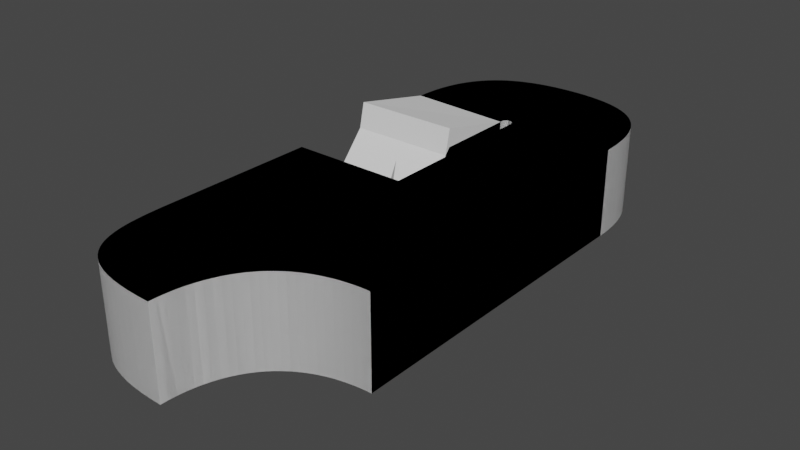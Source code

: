 # Source: dEWI.blend  (saved by Blender 3.3.6; exported with 4.5.12 LTS)
import bpy
from mathutils import Matrix  # noqa: F401  (used for matrix-valued properties, if any)

bpy.ops.wm.read_factory_settings(use_empty=True)
scene = bpy.context.scene
scene.name = 'Scene'

# ---- collections
col_collection = bpy.data.collections.new('Collection'); scene.collection.children.link(col_collection)

# ---- world
world_world = bpy.data.worlds.new('World'); scene.world = world_world
world_world.use_nodes = True; world_world.node_tree.nodes.clear()
_N = world_world.node_tree.nodes; _L = world_world.node_tree.links
n0 = _N.new('ShaderNodeOutputWorld'); n0.name = 'World Output'; n0.location = (300, 300)
n1 = _N.new('ShaderNodeBackground'); n1.name = 'Background'; n1.location = (10, 300)
n1.inputs[0].default_value = (0.05088, 0.05088, 0.05088, 1.0)
_L.new(n1.outputs[0], n0.inputs[0])
n0.is_active_output = True
world_world.color = (0.05088, 0.05088, 0.05088)
world_world.use_sun_shadow = False
world_world.sun_shadow_jitter_overblur = 0.0

# ---- meshes
me_dewi_parts = bpy.data.meshes.new('dEWI parts')
me_dewi_parts.from_pydata([(-3.31, -2.409, -9.724), (-3.31, -2.409, 0.2762), (-3.15, -3.414, 0.2762), (-1.969, -5.04, 0.2762), (-1.336, -5.362, 0.2762), (-1.969, -5.04, -9.724), (-1.062, -5.502, 0.2762), (-1.062, -5.502, -9.724), (-2.688, -4.321, -9.724), (-2.21, -4.799, 0.2762), (-3.15, -1.404, -9.724), (-3.15, -1.404, 0.2762), (3.036, -3.414, 0.2762), (3.036, -3.414, -9.724), (2.655, -4.162, 0.2762), (1.855, -5.04, 0.2762), (1.855, -5.04, -9.724), (1.223, -5.362, 0.2762), (-0.05657, 1.841, -9.724), (-1.37, 1.633, -9.724), (-2.555, 1.029, -9.724), (-1.969, 0.2218, 0.2762), (-2.21, -0.01919, 0.2762), (-1.969, 0.2218, -9.724), (-1.062, 0.6838, -9.724), (0.9484, 0.6838, 0.2762), (-0.05657, 0.8428, -9.724), (0.9484, 0.6838, -9.724), (7.382, 3.838, 3.087), (7.382, 8.441, 3.087), (7.604, 8.441, 2.865), (7.103, 8.441, 3.229), (5.79, 3.838, 2.276), (5.84, 3.838, 1.966), (5.982, 3.838, 2.865), (6.204, 3.838, 3.087), (5.84, 3.838, 2.586), (6.483, 3.838, 3.229), (6.793, 3.838, 3.279), (7.103, 3.838, 3.229), (7.604, 3.838, 2.865), (7.746, 3.838, 2.586), (7.795, 3.838, 2.276), (3.985, -1.096, -9.724), (4.193, -2.409, -9.724), (3.381, 0.08881, -9.724), (-1.37, -6.451, -9.724), (-0.05657, -6.659, -9.724), (-0.05657, -5.662, 0.2762), (-0.05657, -5.662, -9.724), (6.483, 8.441, 1.323), (6.204, 3.838, 1.465), (6.483, 3.838, 1.323), (6.793, 3.838, 1.274), (-2.688, -4.321, 0.2762), (-3.15, -3.414, -9.724), (7.604, 3.838, 1.687), (7.604, 8.441, 1.687), (7.382, 3.838, 1.465), (7.746, 3.838, 1.966), (5.982, 3.838, 1.687), (5.982, 8.441, 1.687), (5.84, 8.441, 1.966), (3.036, -1.404, 0.2762), (2.598, -0.5432, 0.2762), (3.036, -1.404, -9.724), (6.793, 8.441, 1.274), (3.195, -2.409, -9.724), (3.195, -2.409, 0.2762), (7.103, 3.838, 1.323), (7.103, 8.441, 1.323), (7.382, 8.441, 1.465), (2.574, -4.321, -9.724), (2.574, -4.321, 0.2762), (7.746, 8.441, 1.966), (0.9484, -5.502, -9.724), (0.9484, -5.502, 0.2762), (6.204, 8.441, 1.465), (-10.21, 8.441, 4.276), (-10.21, 8.441, 0.2762), (-10.21, -12.16, 0.2762), (-10.21, -12.16, 4.276), (-4.88, -0.2813, 0.2762), (-4.88, -7.251, 0.2762), (2.864, 2.435, 0.2762), (-4.307, 8.441, 0.2762), (-3.858, 2.435, 0.2762), (-8.018, 8.441, 1.687), (-8.16, 8.441, 1.966), (-7.207, 8.441, 1.274), (-7.517, 8.441, 1.323), (-7.796, 8.441, 1.465), (1.517, 0.2508, 4.276), (5.79, 8.441, 4.276), (0.6524, 0.6918, 4.276), (-0.3066, 0.8428, 4.276), (-6.205, 8.441, 2.276), (-6.254, 8.441, 1.966), (-7.207, 8.441, 3.279), (2.203, -0.4352, 4.276), (-6.897, 8.441, 3.229), (-7.517, 8.441, 3.229), (-7.796, 8.441, 3.087), (-8.018, 8.441, 2.865), (-8.16, 8.441, 2.586), (-6.396, 8.441, 1.687), (-6.254, 8.441, 2.586), (-6.396, 8.441, 2.865), (-6.618, 8.441, 3.087), (1.517, -4.769, 4.276), (9.793, -12.16, 4.276), (2.203, -4.083, 4.276), (2.644, -3.218, 4.276), (9.793, -3.162, 4.276), (2.653, -3.162, 4.276), (-6.618, 8.441, 1.465), (-6.897, 8.441, 1.323), (-8.21, 8.441, 2.276), (-2.131, -4.769, 4.276), (-1.266, -5.21, 4.276), (0.6524, -5.21, 4.276), (-0.3066, -5.362, 4.276), (9.793, -12.16, 0.2762), (9.793, -1.157, 2.274), (9.793, -3.162, 2.274), (9.793, 8.441, 0.2762), (9.793, -1.157, 4.276), (9.793, 8.441, 4.276), (2.572, -1.157, 4.276), (-3.258, -1.3, 4.276), (-2.817, -0.4352, 4.276), (-2.131, 0.2508, 4.276), (-1.266, 0.6918, 4.276), (4.807, -0.2813, 0.2762), (-2.817, -4.083, 4.276), (-3.258, -3.218, 4.276), (4.807, -6.484, 0.2762), (-3.41, -2.259, 4.276), (-0.8256, -4.063, 0.2762), (-0.8256, -4.063, 1.274), (-0.2066, -4.162, 1.274), (-0.2066, -4.162, 0.2762), (-1.384, -3.779, 0.2762), (-1.384, -3.779, 1.274), (6.483, 8.441, 3.229), (6.204, 8.441, 3.087), (-1.827, -3.336, 0.2762), (-1.827, -3.336, 1.274), (5.84, 8.441, 2.586), (5.982, 8.441, 2.865), (-2.111, -2.778, 0.2762), (-2.111, -2.778, 1.274), (-2.21, -2.159, 1.274), (-2.21, -2.159, 0.2762), (6.793, 8.441, 3.279), (5.79, 8.441, 2.276), (-3.41, -2.259, 1.274), (7.795, 8.441, 2.276), (7.746, 8.441, 2.586), (-2.111, -1.54, 0.2762), (-2.111, -1.54, 1.274), (-1.827, -0.9822, 0.2762), (-1.827, -0.9822, 1.274), (-2.817, -0.4352, 1.274), (1.697, -1.54, 1.274), (1.413, -0.9822, 1.274), (1.413, -0.9822, 0.2762), (1.697, -1.54, 0.2762), (2.644, -1.3, 1.274), (2.203, -0.4352, 1.274), (2.572, -1.157, 2.274), (1.795, -2.159, 1.274), (1.795, -2.159, 0.2762), (2.795, -2.259, 2.274), (2.644, -1.3, 2.274), (2.795, -2.259, 1.274), (2.644, -3.218, 1.274), (2.653, -3.162, 2.274), (2.203, -4.083, 1.274), (1.697, -2.778, 1.274), (1.413, -3.336, 1.274), (0.9704, -3.779, 1.274), (1.517, -4.769, 1.274), (-0.3066, -5.362, 1.274), (-1.266, -5.21, 1.274), (-2.131, -4.769, 1.274), (0.6524, -5.21, 1.274), (-2.817, -4.083, 1.274), (-3.258, -3.218, 1.274), (-3.258, -1.3, 1.274), (-1.384, -0.5392, 0.2762), (0.4124, -0.2552, 0.2762), (0.9704, -0.5392, 0.2762), (-1.062, 0.6838, 0.2762), (-0.05657, 0.8428, 0.2762), (-0.2066, -0.1572, 0.2762), (-0.8256, -0.2552, 0.2762), (1.795, 0.2524, 0.2762), (2.574, -0.4972, 0.2762), (1.855, 0.2218, 0.2762), (-2.688, -0.4972, 0.2762), (-8.21, 3.838, 2.276), (-8.16, 3.838, 1.966), (-8.018, 3.838, 1.687), (-6.396, 3.838, 1.687), (-6.254, 3.838, 1.966), (-8.018, 3.838, 2.865), (-7.796, 3.838, 3.087), (-8.16, 3.838, 2.586), (-2.711, -0.5432, 0.2762), (0.9704, -3.779, 0.2762), (0.4124, -4.063, 0.2762), (1.413, -3.336, 0.2762), (1.697, -2.778, 0.2762), (2.441, 1.029, -9.724), (1.256, 1.633, -9.724), (-3.495, 0.08881, -9.724), (-4.099, -1.096, -9.724), (-2.688, -0.4972, -9.724), (1.855, 0.2218, -9.724), (2.574, -0.4972, -9.724), (1.256, -6.451, -9.724), (2.441, -5.847, -9.724), (3.381, -4.907, -9.724), (3.985, -3.722, -9.724), (-4.307, -2.409, -9.724), (-4.099, -3.722, -9.724), (-3.495, -4.907, -9.724), (-2.555, -5.847, -9.724), (0.4124, -4.063, 1.274), (-1.384, -0.5392, 1.274), (-2.131, 0.2508, 1.274), (-0.8256, -0.2552, 1.274), (-1.266, 0.6918, 1.274), (-0.2066, -0.1572, 1.274), (-0.3066, 0.8428, 1.274), (0.4124, -0.2552, 1.274), (0.9704, -0.5392, 1.274), (-7.796, 3.838, 1.465), (-7.517, 3.838, 1.323), (1.517, 0.2508, 1.274), (-7.207, 3.838, 1.274), (-6.897, 3.838, 1.323), (0.6524, 0.6918, 1.274), (-6.618, 3.838, 1.465), (-6.205, 3.838, 2.276), (-6.618, 3.838, 3.087), (-6.396, 3.838, 2.865), (-6.897, 3.838, 3.229), (-7.207, 3.838, 3.279), (-7.517, 3.838, 3.229), (-6.254, 3.838, 2.586), (-1.993, 2.245, 0.2762), (-1.529, 2.185, 0.03496), (-1.903, 2.236, 0.2715), (-1.816, 2.226, 0.2578), (-1.736, 2.217, 0.2355), (-1.666, 2.208, 0.2055), (-1.609, 2.2, 0.169), (-1.565, 2.194, 0.1273), (-1.538, 2.188, 0.08202), (-2.484, 1.698, 0.03494), (-2.756, 1.851, 0.2762), (-2.49, 1.703, 0.082), (-2.506, 1.714, 0.1273), (-2.532, 1.729, 0.169), (-2.566, 1.748, 0.2055), (-2.607, 1.771, 0.2355), (-2.654, 1.797, 0.2578), (-2.704, 1.824, 0.2715), (4.702, -0.5585, 0.2762), (4.556, -0.916, 0.03498), (4.676, -0.6275, 0.2715), (4.651, -0.6939, 0.2578), (4.626, -0.7554, 0.2355), (4.604, -0.8094, 0.2055), (4.586, -0.854, 0.169), (4.571, -0.8874, 0.1273), (4.561, -0.9083, 0.08204), (4.175, 0.4725, 0.2762), (3.869, 0.4305, 0.03498), (4.118, 0.4658, 0.2715), (4.062, 0.459, 0.2578), (4.01, 0.4524, 0.2355), (3.964, 0.4463, 0.2055), (3.926, 0.4408, 0.169), (3.896, 0.4363, 0.1273), (3.877, 0.4328, 0.08204), (-1.529, -7.0, 0.03496), (-1.992, -7.047, 0.2762), (-1.538, -7.004, 0.08202), (-1.565, -7.008, 0.1273), (-1.608, -7.013, 0.169), (-1.666, -7.02, 0.2055), (-1.736, -7.026, 0.2355), (-1.816, -7.033, 0.2578), (-1.902, -7.04, 0.2715), (-2.811, -6.624, 0.2762), (-2.484, -6.514, 0.03494), (-2.748, -6.604, 0.2715), (-2.688, -6.585, 0.2578), (-2.632, -6.567, 0.2355), (-2.582, -6.551, 0.2055), (-2.541, -6.537, 0.169), (-2.511, -6.526, 0.1273), (-2.491, -6.518, 0.082), (-4.866, -2.408, 0.03493), (-5.025, -2.175, 0.2762), (-4.871, -2.403, 0.082), (-4.882, -2.39, 0.1272), (-4.898, -2.369, 0.169), (-4.918, -2.34, 0.2055), (-4.942, -2.304, 0.2355), (-4.968, -2.264, 0.2578), (-4.996, -2.22, 0.2715), (0.06172, 2.576, 0.2762), (-0.03701, 2.421, 0.03496), (0.04254, 2.548, 0.2715), (0.02409, 2.521, 0.2578), (0.007057, 2.495, 0.2355), (-0.00789, 2.472, 0.2055), (-0.02018, 2.453, 0.169), (-0.02934, 2.437, 0.1273), (-0.03502, 2.427, 0.08202), (4.962, -2.186, 0.2762), (4.792, -2.408, 0.03498), (4.932, -2.229, 0.2715), (4.902, -2.271, 0.2578), (4.873, -2.309, 0.2355), (4.848, -2.343, 0.2055), (4.826, -2.37, 0.169), (4.809, -2.391, 0.1273), (4.798, -2.404, 0.08204), (3.662, 0.6373, 0.03498), (3.4, 1.247, 0.2762), (3.659, 0.6514, 0.08204), (3.645, 0.6879, 0.1273), (3.621, 0.7453, 0.169), (3.589, 0.8215, 0.2055), (3.549, 0.9135, 0.2355), (3.503, 1.018, 0.2578), (3.453, 1.13, 0.2715), (3.012, 1.288, 0.03498), (2.97, 1.676, 0.2762), (3.013, 1.297, 0.08203), (3.012, 1.321, 0.1273), (3.009, 1.357, 0.169), (3.004, 1.406, 0.2055), (2.997, 1.464, 0.2355), (2.989, 1.531, 0.2578), (2.98, 1.602, 0.2715), (2.801, 1.499, 0.03498), (2.828, 1.815, 0.2762), (2.803, 1.507, 0.08203), (2.806, 1.526, 0.1273), (2.809, 1.556, 0.169), (2.813, 1.596, 0.2055), (2.817, 1.644, 0.2355), (2.82, 1.697, 0.2578), (2.824, 1.755, 0.2715), (2.067, 1.873, 0.03496), (2.333, 2.066, 0.2762), (2.074, 1.879, 0.08202), (2.09, 1.891, 0.1273), (2.115, 1.91, 0.169), (2.148, 1.935, 0.2055), (2.188, 1.963, 0.2355), (2.234, 1.996, 0.2578), (2.283, 2.03, 0.2715), (1.455, 2.185, 0.03496), (1.924, 2.277, 0.2762), (1.465, 2.189, 0.08202), (1.492, 2.196, 0.1273), (1.536, 2.206, 0.169), (1.594, 2.217, 0.2055), (1.665, 2.231, 0.2355), (1.746, 2.246, 0.2578), (1.834, 2.261, 0.2715), (-2.875, 1.499, 0.03494), (-3.07, 1.687, 0.2762), (-2.88, 1.504, 0.082), (-2.893, 1.516, 0.1273), (-2.911, 1.535, 0.169), (-2.936, 1.559, 0.2055), (-2.965, 1.587, 0.2355), (-2.998, 1.619, 0.2578), (-3.033, 1.652, 0.2715), (-3.082, 1.292, 0.03494), (-3.239, 1.513, 0.2762), (-3.087, 1.297, 0.082), (-3.098, 1.311, 0.1273), (-3.114, 1.332, 0.169), (-3.134, 1.359, 0.2055), (-3.157, 1.393, 0.2355), (-3.183, 1.43, 0.2578), (-3.211, 1.471, 0.2715), (-3.66, 0.7135, 0.03494), (-3.705, 1.045, 0.2762), (-3.663, 0.7216, 0.082), (-3.667, 0.7417, 0.1273), (-3.672, 0.7731, 0.169), (-3.677, 0.8146, 0.2055), (-3.684, 0.8645, 0.2355), (-3.691, 0.921, 0.2578), (-3.698, 0.9818, 0.2715), (-3.765, 0.9835, 0.2762), (-3.738, 0.6362, 0.03494), (-3.761, 0.9181, 0.2715), (-3.756, 0.8547, 0.2578), (-3.752, 0.7958, 0.2355), (-3.748, 0.7435, 0.2055), (-3.745, 0.7, 0.169), (-3.742, 0.6668, 0.1273), (-3.739, 0.6453, 0.082), (-4.185, 0.5633, 0.2762), (-3.943, 0.4305, 0.03494), (-4.14, 0.5388, 0.2715), (-4.096, 0.515, 0.2578), (-4.055, 0.4927, 0.2355), (-4.019, 0.4729, 0.2055), (-3.988, 0.4561, 0.169), (-3.965, 0.4432, 0.1273), (-3.95, 0.4345, 0.082), (-4.616, -0.2813, 0.2762), (-4.309, -0.2875, 0.03493), (-4.558, -0.2814, 0.2715), (-4.502, -0.2818, 0.2578), (-4.45, -0.2824, 0.2355), (-4.404, -0.2831, 0.2055), (-4.366, -0.2841, 0.169), (-4.336, -0.2852, 0.1272), (-4.317, -0.2863, 0.082), (-0.03701, -7.237, 0.03496), (0.3864, -7.429, 0.2762), (-0.02878, -7.243, 0.08202), (-0.004625, -7.256, 0.1273), (0.03454, -7.275, 0.169), (0.08721, -7.299, 0.2055), (0.1514, -7.328, 0.2355), (0.2245, -7.36, 0.2578), (0.3039, -7.394, 0.2715), (1.455, -7.0, 0.03496), (1.346, -7.277, 0.2762), (1.454, -7.008, 0.08202), (1.448, -7.026, 0.1273), (1.438, -7.052, 0.169), (1.425, -7.087, 0.2055), (1.409, -7.128, 0.2355), (1.389, -7.175, 0.2578), (1.368, -7.225, 0.2715), (3.153, -6.353, 0.2762), (2.801, -6.314, 0.03497), (3.086, -6.347, 0.2715), (3.021, -6.342, 0.2578), (2.961, -6.336, 0.2355), (2.908, -6.33, 0.2055), (2.864, -6.325, 0.169), (2.831, -6.321, 0.1273), (2.81, -6.317, 0.08202), (3.007, -6.108, 0.03497), (3.325, -6.178, 0.2762), (3.016, -6.111, 0.08202), (3.036, -6.116, 0.1273), (3.066, -6.123, 0.169), (3.106, -6.131, 0.2055), (3.154, -6.142, 0.2355), (3.208, -6.153, 0.2578), (3.265, -6.165, 0.2715), (3.805, -5.697, 0.2762), (3.595, -5.521, 0.03498), (3.765, -5.665, 0.2715), (3.726, -5.634, 0.2578), (3.69, -5.605, 0.2355), (3.658, -5.579, 0.2055), (3.632, -5.556, 0.169), (3.612, -5.539, 0.1273), (3.6, -5.527, 0.08203), (3.662, -5.453, 0.03498), (3.864, -5.64, 0.2762), (3.668, -5.459, 0.08203), (3.68, -5.471, 0.1273), (3.699, -5.49, 0.169), (3.724, -5.513, 0.2055), (3.755, -5.541, 0.2355), (3.789, -5.573, 0.2578), (3.826, -5.606, 0.2715), (3.353, -5.763, 0.03497), (3.608, -5.894, 0.2762), (3.359, -5.767, 0.08202), (3.375, -5.776, 0.1273), (3.4, -5.789, 0.169), (3.432, -5.805, 0.2055), (3.47, -5.825, 0.2355), (3.513, -5.847, 0.2578), (3.56, -5.87, 0.2715), (3.869, -5.246, 0.03498), (4.041, -5.467, 0.2762), (3.875, -5.252, 0.08203), (3.886, -5.265, 0.1273), (3.903, -5.287, 0.169), (3.925, -5.314, 0.2055), (3.95, -5.347, 0.2355), (3.979, -5.385, 0.2578), (4.01, -5.425, 0.2715), (4.301, -4.399, 0.03498), (4.401, -4.771, 0.2762), (4.305, -4.407, 0.08203), (4.313, -4.429, 0.1273), (4.323, -4.464, 0.169), (4.336, -4.511, 0.2055), (4.35, -4.567, 0.2355), (4.367, -4.631, 0.2578), (4.384, -4.7, 0.2715), (-3.145, -6.447, 0.2762), (-2.875, -6.314, 0.03494), (-3.094, -6.423, 0.2715), (-3.044, -6.4, 0.2578), (-2.998, -6.378, 0.2355), (-2.958, -6.358, 0.2055), (-2.924, -6.341, 0.169), (-2.898, -6.328, 0.1273), (-2.882, -6.319, 0.082), (4.556, -3.9, 0.03498), (4.612, -4.366, 0.2762), (4.559, -3.909, 0.08204), (4.564, -3.937, 0.1273), (4.571, -3.98, 0.169), (4.578, -4.038, 0.2055), (4.586, -4.109, 0.2355), (4.595, -4.189, 0.2578), (4.604, -4.276, 0.2715), (-4.63, -0.916, 0.03493), (-4.769, -0.576, 0.2762), (-4.635, -0.9086, 0.082), (-4.644, -0.8887, 0.1272), (-4.658, -0.8569, 0.169), (-4.676, -0.8145, 0.2055), (-4.697, -0.7631, 0.2355), (-4.72, -0.7047, 0.2578), (-4.744, -0.6415, 0.2715), (-4.674, -4.352, 0.2762), (-4.63, -3.9, 0.03493), (-4.668, -4.265, 0.2715), (-4.661, -4.18, 0.2578), (-4.655, -4.102, 0.2355), (-4.648, -4.034, 0.2055), (-4.642, -3.978, 0.169), (-4.637, -3.935, 0.1272), (-4.633, -3.909, 0.082), (-3.943, -5.246, 0.03494), (-4.075, -5.516, 0.2762), (-3.948, -5.253, 0.082), (-3.957, -5.269, 0.1273), (-3.97, -5.295, 0.169), (-3.987, -5.329, 0.2055), (-4.006, -5.369, 0.2355), (-4.028, -5.415, 0.2578), (-4.052, -5.465, 0.2715), (-3.081, -6.108, 0.03494), (-3.325, -6.262, 0.2762), (-3.088, -6.113, 0.082), (-3.104, -6.122, 0.1273), (-3.127, -6.137, 0.169), (-3.158, -6.156, 0.2055), (-3.194, -6.179, 0.2355), (-3.235, -6.205, 0.2578), (-3.28, -6.233, 0.2715), (-3.385, -6.199, 0.2762), (-3.155, -6.035, 0.03494), (-3.342, -6.169, 0.2715), (-3.3, -6.139, 0.2578), (-3.261, -6.111, 0.2355), (-3.226, -6.087, 0.2055), (-3.197, -6.066, 0.169), (-3.175, -6.05, 0.1273), (-3.161, -6.039, 0.082), (-3.738, -5.452, 0.03494), (-3.889, -5.694, 0.2762), (-3.742, -5.459, 0.082), (-3.751, -5.474, 0.1273), (-3.765, -5.498, 0.169), (-3.785, -5.528, 0.2055), (-3.807, -5.565, 0.2355), (-3.833, -5.606, 0.2578), (-3.861, -5.649, 0.2715), (-3.849, -5.341, 0.03494), (-3.989, -5.596, 0.2762), (-3.853, -5.347, 0.082), (-3.862, -5.363, 0.1273), (-3.876, -5.388, 0.169), (-3.894, -5.42, 0.2055), (-3.915, -5.458, 0.2355), (-3.938, -5.502, 0.2578), (-3.964, -5.548, 0.2715)], [], [(0, 1, 2), (3, 4, 5), (6, 7, 4), (5, 8, 9), (3, 5, 9), (10, 11, 1), (10, 1, 0), (12, 13, 14), (15, 16, 17), (253, 19, 261), (378, 261, 20), (21, 22, 23), (24, 21, 23), (25, 26, 27), (28, 29, 30), (29, 28, 31), (32, 28, 33), (34, 35, 36), (35, 37, 36), (37, 38, 36), (38, 39, 36), (39, 28, 36), (32, 36, 28), (40, 33, 28), (41, 33, 40), (42, 33, 41), (279, 133, 270), (297, 289, 83), (47, 288, 46), (47, 432, 288), (48, 49, 7), (50, 51, 52), (53, 50, 52), (54, 9, 8), (8, 55, 54), (2, 54, 55), (56, 57, 58), (57, 56, 59), (0, 2, 55), (60, 61, 33), (62, 33, 61), (61, 60, 51), (63, 64, 65), (66, 50, 53), (63, 65, 67), (63, 67, 68), (69, 70, 53), (67, 13, 68), (12, 68, 13), (71, 70, 58), (13, 72, 14), (73, 14, 72), (57, 71, 58), (59, 74, 57), (72, 16, 73), (15, 73, 16), (16, 75, 17), (76, 17, 75), (75, 49, 76), (48, 76, 49), (51, 77, 61), (50, 77, 51), (66, 53, 70), (69, 58, 70), (78, 79, 80), (78, 80, 81), (56, 58, 59), (58, 69, 59), (69, 53, 59), (42, 59, 53), (42, 53, 52), (42, 52, 51), (42, 51, 60), (42, 60, 33), (215, 18, 316), (217, 306, 531), (217, 225, 306), (85, 315, 86), (215, 316, 369), (85, 86, 79), (82, 79, 86), (87, 79, 88), (89, 79, 90), (87, 91, 79), (92, 93, 94), (95, 94, 93), (96, 93, 97), (78, 93, 98), (99, 93, 92), (100, 98, 93), (78, 98, 101), (78, 101, 102), (103, 78, 102), (104, 78, 103), (105, 97, 85), (85, 97, 93), (93, 96, 106), (93, 106, 107), (93, 107, 108), (108, 100, 93), (109, 110, 111), (112, 113, 114), (79, 89, 85), (115, 85, 116), (115, 105, 85), (116, 85, 89), (91, 90, 79), (79, 78, 117), (117, 88, 79), (104, 117, 78), (118, 81, 119), (120, 110, 109), (111, 110, 112), (121, 81, 110), (119, 81, 121), (120, 121, 110), (122, 123, 124), (122, 124, 110), (125, 123, 122), (99, 126, 93), (127, 93, 126), (126, 99, 128), (129, 130, 78), (131, 132, 78), (130, 131, 78), (132, 95, 78), (93, 78, 95), (324, 136, 523), (84, 125, 133), (85, 125, 84), (133, 125, 324), (118, 134, 81), (135, 81, 134), (122, 324, 125), (137, 81, 135), (129, 78, 137), (81, 137, 78), (138, 139, 140), (138, 140, 141), (142, 143, 139), (142, 139, 138), (93, 144, 145), (146, 147, 143), (146, 143, 142), (148, 85, 149), (150, 151, 147), (150, 147, 146), (29, 127, 30), (31, 127, 29), (152, 151, 150), (152, 150, 153), (93, 31, 154), (93, 154, 144), (155, 85, 148), (152, 156, 151), (127, 125, 157), (157, 158, 127), (30, 127, 158), (93, 127, 31), (93, 149, 85), (145, 149, 93), (159, 160, 152), (159, 152, 153), (61, 85, 62), (161, 162, 160), (161, 160, 159), (50, 85, 77), (61, 77, 85), (66, 85, 50), (162, 163, 160), (71, 57, 125), (74, 157, 125), (155, 62, 85), (164, 165, 166), (164, 166, 167), (70, 125, 66), (57, 74, 125), (125, 70, 71), (85, 66, 125), (168, 169, 164), (128, 170, 126), (171, 164, 167), (171, 167, 172), (173, 174, 168), (173, 168, 175), (123, 126, 170), (170, 174, 123), (173, 123, 174), (176, 112, 177), (114, 177, 112), (173, 175, 177), (176, 177, 175), (111, 112, 178), (176, 178, 112), (114, 113, 177), (177, 124, 173), (92, 169, 99), (168, 170, 169), (124, 177, 113), (124, 123, 173), (74, 59, 42), (175, 168, 171), (171, 179, 175), (164, 171, 168), (176, 175, 179), (179, 180, 176), (178, 176, 180), (180, 181, 178), (182, 178, 181), (165, 164, 169), (38, 37, 154), (183, 184, 119), (183, 119, 121), (119, 184, 185), (119, 185, 118), (134, 118, 185), (111, 182, 109), (178, 182, 111), (186, 120, 109), (186, 109, 182), (120, 186, 183), (120, 183, 121), (158, 157, 42), (158, 42, 41), (186, 140, 183), (140, 139, 183), (184, 183, 139), (139, 143, 184), (147, 185, 143), (185, 184, 143), (187, 134, 185), (41, 40, 158), (30, 158, 40), (188, 135, 134), (188, 134, 187), (135, 188, 156), (135, 156, 137), (30, 40, 28), (189, 129, 137), (189, 137, 156), (189, 130, 129), (28, 39, 31), (163, 130, 189), (131, 130, 163), (39, 38, 31), (154, 31, 38), (36, 32, 148), (148, 32, 155), (187, 147, 188), (185, 147, 187), (147, 151, 188), (156, 188, 151), (160, 189, 152), (33, 62, 32), (155, 32, 62), (163, 189, 160), (156, 152, 189), (157, 74, 42), (279, 334, 84), (45, 280, 43), (214, 342, 45), (351, 342, 214), (369, 360, 215), (154, 37, 144), (215, 360, 214), (35, 145, 37), (144, 37, 145), (84, 315, 85), (18, 19, 253), (149, 145, 34), (35, 34, 145), (36, 148, 34), (149, 34, 148), (271, 43, 280), (396, 387, 20), (20, 261, 19), (20, 216, 396), (406, 396, 216), (414, 423, 82), (423, 532, 82), (415, 216, 424), (161, 22, 190), (191, 25, 192), (193, 194, 195), (196, 190, 21), (21, 193, 196), (195, 196, 193), (191, 195, 194), (194, 25, 191), (197, 192, 25), (198, 166, 199), (22, 21, 190), (22, 161, 200), (432, 221, 441), (88, 201, 202), (222, 441, 221), (459, 451, 222), (88, 202, 203), (469, 486, 223), (468, 478, 136), (495, 477, 223), (495, 223, 504), (487, 468, 136), (433, 83, 289), (80, 79, 307), (288, 298, 46), (97, 204, 205), (9, 54, 142), (206, 103, 207), (54, 2, 146), (142, 54, 146), (103, 206, 208), (159, 209, 161), (197, 199, 166), (197, 166, 192), (167, 166, 64), (198, 64, 166), (210, 17, 211), (14, 73, 212), (213, 12, 212), (63, 68, 172), (64, 63, 167), (172, 167, 63), (213, 172, 68), (68, 12, 213), (14, 212, 12), (9, 142, 3), (142, 138, 3), (48, 6, 141), (141, 211, 48), (76, 48, 211), (17, 76, 211), (15, 210, 73), (212, 73, 210), (17, 210, 15), (6, 4, 138), (138, 141, 6), (4, 3, 138), (153, 150, 1), (150, 146, 2), (2, 1, 150), (1, 11, 153), (159, 153, 11), (209, 159, 11), (200, 161, 209), (43, 271, 44), (351, 214, 360), (84, 343, 352), (334, 343, 84), (84, 133, 279), (361, 370, 84), (84, 352, 361), (378, 20, 387), (315, 84, 370), (324, 122, 136), (86, 315, 252), (252, 262, 86), (379, 86, 262), (397, 405, 86), (388, 397, 86), (388, 86, 379), (405, 414, 86), (415, 406, 216), (531, 424, 217), (11, 10, 209), (218, 209, 10), (24, 193, 21), (26, 193, 24), (219, 197, 27), (219, 220, 198), (220, 65, 64), (218, 200, 209), (200, 218, 22), (218, 23, 22), (194, 193, 26), (25, 194, 26), (219, 199, 197), (25, 27, 197), (199, 219, 198), (198, 220, 64), (83, 433, 80), (442, 450, 136), (450, 460, 136), (222, 451, 441), (477, 469, 223), (496, 505, 136), (460, 487, 136), (478, 496, 136), (222, 223, 486), (459, 222, 486), (559, 513, 83), (224, 522, 504), (505, 523, 136), (333, 45, 342), (522, 224, 325), (280, 45, 333), (122, 433, 136), (82, 86, 414), (82, 307, 79), (306, 225, 541), (540, 550, 83), (307, 540, 83), (226, 227, 541), (549, 227, 585), (226, 541, 225), (567, 559, 83), (567, 83, 577), (586, 577, 83), (586, 83, 550), (576, 227, 568), (297, 83, 513), (228, 46, 298), (514, 228, 298), (48, 7, 6), (5, 4, 7), (213, 179, 171), (213, 171, 172), (44, 325, 224), (224, 504, 223), (212, 180, 179), (212, 179, 213), (271, 325, 44), (133, 324, 270), (217, 424, 216), (210, 181, 180), (210, 180, 212), (307, 83, 80), (181, 229, 182), (307, 82, 532), (549, 541, 227), (211, 229, 181), (211, 181, 210), (141, 140, 229), (141, 229, 211), (186, 182, 229), (140, 186, 229), (585, 227, 576), (162, 161, 230), (190, 230, 161), (230, 231, 162), (228, 568, 227), (514, 558, 228), (568, 228, 558), (196, 232, 230), (196, 230, 190), (232, 233, 230), (195, 234, 232), (195, 232, 196), (234, 235, 232), (191, 236, 234), (191, 234, 195), (192, 237, 236), (192, 236, 191), (91, 87, 238), (237, 192, 165), (166, 165, 192), (239, 90, 238), (237, 165, 240), (169, 240, 165), (89, 90, 241), (231, 131, 163), (233, 132, 131), (233, 131, 231), (241, 242, 89), (116, 89, 242), (235, 95, 132), (235, 132, 233), (243, 94, 95), (243, 95, 235), (244, 115, 242), (240, 92, 94), (240, 94, 243), (92, 240, 169), (235, 234, 243), (234, 236, 243), (233, 232, 235), (231, 230, 233), (163, 162, 231), (240, 243, 236), (236, 237, 240), (97, 205, 245), (128, 99, 170), (99, 169, 170), (174, 170, 168), (246, 108, 247), (108, 246, 248), (108, 248, 100), (249, 98, 248), (117, 104, 201), (117, 201, 88), (88, 203, 87), (203, 238, 87), (91, 238, 90), (239, 241, 90), (116, 242, 115), (204, 105, 115), (204, 115, 244), (97, 105, 204), (97, 245, 96), (250, 101, 249), (98, 249, 101), (101, 250, 207), (101, 207, 102), (102, 207, 103), (208, 104, 103), (104, 208, 201), (96, 245, 106), (251, 106, 245), (106, 251, 107), (247, 107, 251), (108, 107, 247), (100, 248, 98), (205, 202, 245), (204, 202, 205), (244, 202, 204), (242, 202, 244), (241, 202, 242), (239, 202, 241), (238, 202, 239), (203, 202, 238), (201, 245, 202), (206, 207, 208), (207, 250, 208), (250, 249, 208), (249, 248, 208), (248, 246, 208), (246, 247, 208), (247, 251, 208), (251, 245, 208), (201, 208, 245), (113, 112, 110), (433, 442, 136), (432, 47, 221), (122, 80, 433), (122, 110, 80), (81, 80, 110), (218, 10, 216), (20, 23, 216), (218, 216, 23), (24, 23, 20), (27, 214, 219), (214, 45, 219), (220, 219, 45), (26, 24, 18), (19, 18, 24), (20, 19, 24), (27, 26, 18), (18, 215, 27), (214, 27, 215), (46, 228, 7), (5, 7, 228), (228, 227, 5), (8, 5, 227), (55, 8, 227), (0, 217, 10), (217, 216, 10), (45, 65, 220), (223, 72, 13), (67, 65, 44), (72, 223, 16), (75, 16, 222), (13, 67, 44), (43, 44, 65), (45, 43, 65), (44, 224, 13), (223, 13, 224), (222, 16, 223), (7, 49, 46), (47, 46, 49), (75, 221, 49), (222, 221, 75), (47, 49, 221), (0, 55, 226), (227, 226, 55), (226, 225, 0), (217, 0, 225), (125, 127, 123), (126, 123, 127), (110, 124, 113), (424, 531, 533, 431), (431, 533, 534, 430), (430, 534, 535, 429), (429, 535, 536, 428), (428, 536, 537, 427), (427, 537, 538, 426), (426, 538, 539, 425), (425, 539, 532, 423), (415, 424, 431, 422), (422, 431, 430, 421), (421, 430, 429, 420), (420, 429, 428, 419), (419, 428, 427, 418), (418, 427, 426, 417), (417, 426, 425, 416), (416, 425, 423, 414), (280, 333, 335, 287), (287, 335, 336, 286), (286, 336, 337, 285), (285, 337, 338, 284), (284, 338, 339, 283), (283, 339, 340, 282), (282, 340, 341, 281), (281, 341, 334, 279), (451, 459, 461, 458), (458, 461, 462, 457), (457, 462, 463, 456), (456, 463, 464, 455), (455, 464, 465, 454), (454, 465, 466, 453), (453, 466, 467, 452), (452, 467, 460, 450), (541, 549, 551, 548), (548, 551, 552, 547), (547, 552, 553, 546), (546, 553, 554, 545), (545, 554, 555, 544), (544, 555, 556, 543), (543, 556, 557, 542), (542, 557, 550, 540), (289, 297, 299, 296), (296, 299, 300, 295), (295, 300, 301, 294), (294, 301, 302, 293), (293, 302, 303, 292), (292, 303, 304, 291), (291, 304, 305, 290), (290, 305, 298, 288), (288, 432, 434, 290), (290, 434, 435, 291), (291, 435, 436, 292), (292, 436, 437, 293), (293, 437, 438, 294), (294, 438, 439, 295), (295, 439, 440, 296), (296, 440, 433, 289), (459, 486, 488, 461), (461, 488, 489, 462), (462, 489, 490, 463), (463, 490, 491, 464), (464, 491, 492, 465), (465, 492, 493, 466), (466, 493, 494, 467), (467, 494, 487, 460), (297, 513, 515, 299), (299, 515, 516, 300), (300, 516, 517, 301), (301, 517, 518, 302), (302, 518, 519, 303), (303, 519, 520, 304), (304, 520, 521, 305), (305, 521, 514, 298), (253, 261, 263, 260), (260, 263, 264, 259), (259, 264, 265, 258), (258, 265, 266, 257), (257, 266, 267, 256), (256, 267, 268, 255), (255, 268, 269, 254), (254, 269, 262, 252), (252, 315, 317, 254), (254, 317, 318, 255), (255, 318, 319, 256), (256, 319, 320, 257), (257, 320, 321, 258), (258, 321, 322, 259), (259, 322, 323, 260), (260, 323, 316, 253), (469, 477, 479, 476), (476, 479, 480, 475), (475, 480, 481, 474), (474, 481, 482, 473), (473, 482, 483, 472), (472, 483, 484, 471), (471, 484, 485, 470), (470, 485, 478, 468), (468, 487, 494, 470), (470, 494, 493, 471), (471, 493, 492, 472), (472, 492, 491, 473), (473, 491, 490, 474), (474, 490, 489, 475), (475, 489, 488, 476), (476, 488, 486, 469), (549, 585, 587, 551), (551, 587, 588, 552), (552, 588, 589, 553), (553, 589, 590, 554), (554, 590, 591, 555), (555, 591, 592, 556), (556, 592, 593, 557), (557, 593, 586, 550), (406, 415, 422, 413), (413, 422, 421, 412), (412, 421, 420, 411), (411, 420, 419, 410), (410, 419, 418, 409), (409, 418, 417, 408), (408, 417, 416, 407), (407, 416, 414, 405), (477, 495, 497, 479), (479, 497, 498, 480), (480, 498, 499, 481), (481, 499, 500, 482), (482, 500, 501, 483), (483, 501, 502, 484), (484, 502, 503, 485), (485, 503, 496, 478), (261, 378, 380, 263), (263, 380, 381, 264), (264, 381, 382, 265), (265, 382, 383, 266), (266, 383, 384, 267), (267, 384, 385, 268), (268, 385, 386, 269), (269, 386, 379, 262), (559, 567, 569, 566), (566, 569, 570, 565), (565, 570, 571, 564), (564, 571, 572, 563), (563, 572, 573, 562), (562, 573, 574, 561), (561, 574, 575, 560), (560, 575, 568, 558), (333, 342, 344, 335), (335, 344, 345, 336), (336, 345, 346, 337), (337, 346, 347, 338), (338, 347, 348, 339), (339, 348, 349, 340), (340, 349, 350, 341), (341, 350, 343, 334), (495, 504, 506, 497), (497, 506, 507, 498), (498, 507, 508, 499), (499, 508, 509, 500), (500, 509, 510, 501), (501, 510, 511, 502), (502, 511, 512, 503), (503, 512, 505, 496), (307, 532, 539, 314), (314, 539, 538, 313), (313, 538, 537, 312), (312, 537, 536, 311), (311, 536, 535, 310), (310, 535, 534, 309), (309, 534, 533, 308), (308, 533, 531, 306), (306, 541, 548, 308), (308, 548, 547, 309), (309, 547, 546, 310), (310, 546, 545, 311), (311, 545, 544, 312), (312, 544, 543, 313), (313, 543, 542, 314), (314, 542, 540, 307), (513, 559, 566, 515), (515, 566, 565, 516), (516, 565, 564, 517), (517, 564, 563, 518), (518, 563, 562, 519), (519, 562, 561, 520), (520, 561, 560, 521), (521, 560, 558, 514), (577, 586, 593, 584), (584, 593, 592, 583), (583, 592, 591, 582), (582, 591, 590, 581), (581, 590, 589, 580), (580, 589, 588, 579), (579, 588, 587, 578), (578, 587, 585, 576), (342, 351, 353, 344), (344, 353, 354, 345), (345, 354, 355, 346), (346, 355, 356, 347), (347, 356, 357, 348), (348, 357, 358, 349), (349, 358, 359, 350), (350, 359, 352, 343), (504, 522, 524, 506), (506, 524, 525, 507), (507, 525, 526, 508), (508, 526, 527, 509), (509, 527, 528, 510), (510, 528, 529, 511), (511, 529, 530, 512), (512, 530, 523, 505), (567, 577, 584, 569), (569, 584, 583, 570), (570, 583, 582, 571), (571, 582, 581, 572), (572, 581, 580, 573), (573, 580, 579, 574), (574, 579, 578, 575), (575, 578, 576, 568), (351, 360, 362, 353), (353, 362, 363, 354), (354, 363, 364, 355), (355, 364, 365, 356), (356, 365, 366, 357), (357, 366, 367, 358), (358, 367, 368, 359), (359, 368, 361, 352), (360, 369, 371, 362), (362, 371, 372, 363), (363, 372, 373, 364), (364, 373, 374, 365), (365, 374, 375, 366), (366, 375, 376, 367), (367, 376, 377, 368), (368, 377, 370, 361), (315, 370, 377, 317), (317, 377, 376, 318), (318, 376, 375, 319), (319, 375, 374, 320), (320, 374, 373, 321), (321, 373, 372, 322), (322, 372, 371, 323), (323, 371, 369, 316), (378, 387, 389, 380), (380, 389, 390, 381), (381, 390, 391, 382), (382, 391, 392, 383), (383, 392, 393, 384), (384, 393, 394, 385), (385, 394, 395, 386), (386, 395, 388, 379), (387, 396, 398, 389), (389, 398, 399, 390), (390, 399, 400, 391), (391, 400, 401, 392), (392, 401, 402, 393), (393, 402, 403, 394), (394, 403, 404, 395), (395, 404, 397, 388), (432, 441, 443, 434), (434, 443, 444, 435), (435, 444, 445, 436), (436, 445, 446, 437), (437, 446, 447, 438), (438, 447, 448, 439), (439, 448, 449, 440), (440, 449, 442, 433), (271, 280, 287, 278), (278, 287, 286, 277), (277, 286, 285, 276), (276, 285, 284, 275), (275, 284, 283, 274), (274, 283, 282, 273), (273, 282, 281, 272), (272, 281, 279, 270), (270, 324, 326, 272), (272, 326, 327, 273), (273, 327, 328, 274), (274, 328, 329, 275), (275, 329, 330, 276), (276, 330, 331, 277), (277, 331, 332, 278), (278, 332, 325, 271), (396, 406, 413, 398), (398, 413, 412, 399), (399, 412, 411, 400), (400, 411, 410, 401), (401, 410, 409, 402), (402, 409, 408, 403), (403, 408, 407, 404), (404, 407, 405, 397), (441, 451, 458, 443), (443, 458, 457, 444), (444, 457, 456, 445), (445, 456, 455, 446), (446, 455, 454, 447), (447, 454, 453, 448), (448, 453, 452, 449), (449, 452, 450, 442), (324, 523, 530, 326), (326, 530, 529, 327), (327, 529, 528, 328), (328, 528, 527, 329), (329, 527, 526, 330), (330, 526, 525, 331), (331, 525, 524, 332), (332, 524, 522, 325), (316, 18, 253)])
me_dewi_parts.use_remesh_fix_poles = True
me_dewi_parts.use_remesh_preserve_attributes = False
me_dewi_parts.update()
me_forma_001 = bpy.data.meshes.new('forma.001')
me_forma_001.from_pydata([(-162.0, 243.0, 130.0), (-162.0, 243.0, 0.0), (-162.0, 113.8, 130.0), (-162.0, 0.8768, 0.0), (-162.0, -13.12, 130.0), (-162.0, -13.12, 0.0), (-162.0, -243.0, 130.0), (-162.0, -243.0, 0.0), (149.7, 323.3, 0.0), (5.875, 241.9, 0.0), (145.8, 332.6, 0.0), (153.0, 313.5, 0.0), (6.208, 241.4, 0.0), (155.8, 303.1, 0.0), (6.503, 240.9, 0.0), (158.1, 292.2, 0.0), (159.8, 280.7, 0.0), (6.983, 239.8, 0.0), (161.0, 268.7, 0.0), (7.173, 239.2, 0.0), (161.8, 256.1, 0.0), (7.463, 237.9, 0.0), (40.27, 402.4, 0.0), (52.28, 400.4, 0.0), (2.929, 243.9, 0.0), (3.543, 243.6, 0.0), (4.105, 243.4, 0.0), (63.6, 397.9, 0.0), (74.25, 394.8, 0.0), (84.23, 391.1, 0.0), (93.56, 386.8, 0.0), (4.617, 243.1, 0.0), (102.2, 382.0, 0.0), (110.3, 376.6, 0.0), (5.081, 242.7, 0.0), (5.5, 242.3, 0.0), (117.7, 370.7, 0.0), (124.5, 364.2, 0.0), (130.7, 357.1, 0.0), (136.3, 349.5, 0.0), (-61.69, 397.8, 0.0), (-50.58, 400.4, 0.0), (-3.369, 244.0, 0.0), (-2.831, 244.2, 0.0), (-2.257, 244.3, 0.0), (-38.86, 402.4, 0.0), (-26.53, 403.9, 0.0), (-1.647, 244.4, 0.0), (-1.0, 244.4, 0.0), (-13.58, 404.7, 0.0), (0.0, 405.0, 0.0), (14.14, 404.7, 0.0), (-0.092, 244.4, 0.0), (0.752, 244.3, 0.0), (27.56, 403.9, 0.0), (2.261, 244.1, 0.0), (1.536, 244.2, 0.0), (-91.38, 386.7, 0.0), (-82.08, 391.0, 0.0), (-4.342, 243.5, 0.0), (-17.71, -404.7, 130.0), (0.0, -405.0, 130.0), (0.294, -393.3, 130.0), (-107.4, -386.3, 130.0), (-97.89, -390.6, 130.0), (10.47, -339.8, 130.0), (-87.38, -394.4, 130.0), (7.283, -349.8, 130.0), (-75.79, -397.6, 130.0), (-63.08, -400.3, 130.0), (4.67, -360.1, 130.0), (-49.2, -402.3, 130.0), (2.632, -370.9, 130.0), (-34.09, -403.8, 130.0), (1.172, -381.9, 130.0), (-129.0, 356.9, 0.0), (-5.556, 242.4, 0.0), (-134.8, 349.3, 0.0), (-140.0, 341.1, 0.0), (-5.9, 242.0, 0.0), (-144.7, 332.4, 0.0), (-148.8, 323.1, 0.0), (-6.213, 241.6, 0.0), (-152.3, 313.3, 0.0), (-155.3, 302.9, 0.0), (-6.498, 241.1, 0.0), (-6.755, 240.5, 0.0), (-115.9, -381.3, 130.0), (-123.5, -375.9, 130.0), (-130.2, -369.8, 130.0), (-136.2, -363.2, 130.0), (-141.3, -356.1, 130.0), (-145.8, -348.5, 130.0), (-149.5, -340.3, 130.0), (-152.7, -331.5, 130.0), (161.0, 268.7, 130.0), (159.8, 280.7, 130.0), (162.0, 243.0, 0.0), (7.65, 236.5, 0.0), (158.1, 292.2, 130.0), (155.8, 303.1, 130.0), (153.0, 313.5, 130.0), (7.797, 223.3, 0.0), (7.786, 227.8, 0.0), (149.7, 323.3, 130.0), (7.778, 233.2, 0.0), (7.771, 234.1, 0.0), (145.8, 332.6, 130.0), (141.3, 341.3, 0.0), (141.3, 341.3, 130.0), (136.3, 349.5, 130.0), (130.7, 357.1, 130.0), (117.7, 370.7, 130.0), (110.3, 376.6, 130.0), (102.2, 382.0, 130.0), (93.56, 386.8, 130.0), (84.23, 391.1, 130.0), (74.25, 394.8, 130.0), (63.6, 397.9, 130.0), (52.28, 400.4, 130.0), (40.27, 402.4, 130.0), (27.56, 403.9, 130.0), (14.14, 404.7, 130.0), (0.0, 405.0, 130.0), (124.5, 364.2, 130.0), (-13.58, 404.7, 130.0), (-26.53, 403.9, 130.0), (-38.86, 402.4, 130.0), (-50.58, 400.4, 130.0), (-61.69, 397.8, 130.0), (7.332, 238.6, 0.0), (7.569, 237.2, 0.0), (-72.19, 394.7, 0.0), (-72.19, 394.7, 130.0), (-82.08, 391.0, 130.0), (-91.38, 386.7, 130.0), (-100.1, 381.9, 0.0), (-100.1, 381.9, 130.0), (6.76, 240.4, 0.0), (-108.2, 376.5, 0.0), (-108.2, 376.5, 130.0), (-115.7, 370.5, 0.0), (-115.7, 370.5, 130.0), (7.749, 234.9, 0.0), (7.709, 235.7, 0.0), (-122.7, 364.0, 0.0), (-122.7, 364.0, 130.0), (-129.0, 356.9, 130.0), (-134.8, 349.3, 130.0), (-140.0, 341.1, 130.0), (-144.7, 332.4, 130.0), (-148.8, 323.1, 130.0), (-152.3, 313.3, 130.0), (-155.3, 302.9, 130.0), (-157.7, 292.0, 0.0), (-157.7, 292.0, 130.0), (7.78, 231.2, 0.0), (-159.6, 280.6, 0.0), (-159.6, 280.6, 130.0), (-160.9, 268.6, 0.0), (-160.9, 268.6, 130.0), (161.8, 256.1, 130.0), (162.0, 243.0, 130.0), (7.811, 217.6, 0.0), (7.828, 211.1, 0.0), (7.847, 117.6, 0.0), (7.869, 109.5, 0.0), (162.0, -243.0, 0.0), (8.222, -13.12, 0.0), (7.972, 72.68, 0.0), (8.0, 62.99, 0.0), (8.028, 53.36, 0.0), (7.945, 82.29, 0.0), (7.918, 91.72, 0.0), (7.893, 100.8, 0.0), (8.172, 3.743, 0.0), (8.189, -1.995, 0.0), (8.153, 10.41, 0.0), (8.203, -6.675, 0.0), (8.213, -10.17, 0.0), (8.22, -12.36, 0.0), (8.107, 26.05, 0.0), (8.131, 17.89, 0.0), (8.082, 34.76, 0.0), (8.055, 43.91, 0.0), (-5.183, 242.8, 0.0), (-4.778, 243.2, 0.0), (-3.872, 243.8, 0.0), (-7.524, 238.2, 0.0), (-7.655, 237.5, 0.0), (-7.19, 239.4, 0.0), (-7.369, 238.8, 0.0), (-6.986, 240.0, 0.0), (-161.7, 256.1, 0.0), (-7.764, 236.8, 0.0), (-7.851, 236.1, 0.0), (-8.0, 233.2, 0.0), (-7.991, 234.0, 0.0), (-7.964, 234.7, 0.0), (-7.918, 235.4, 0.0), (-8.0, 0.8768, 0.0), (82.35, -259.2, 0.0), (73.09, -264.0, 0.0), (92.16, -255.0, 0.0), (124.7, -246.1, 0.0), (113.3, -248.4, 0.0), (102.5, -251.4, 0.0), (149.1, -243.3, 0.0), (136.6, -244.4, 0.0), (1.172, -381.9, 0.0), (-161.6, -268.2, 0.0), (2.632, -370.9, 0.0), (4.67, -360.1, 0.0), (7.283, -349.8, 0.0), (10.47, -339.8, 0.0), (14.22, -330.1, 0.0), (18.54, -320.9, 0.0), (23.43, -312.1, 0.0), (28.87, -303.8, 0.0), (-161.9, -255.8, 0.0), (34.87, -295.9, 0.0), (41.42, -288.5, 0.0), (48.52, -281.6, 0.0), (64.36, -269.3, 0.0), (56.17, -275.2, 0.0), (0.0, -405.0, 0.0), (-17.71, -404.7, 0.0), (0.294, -393.3, 0.0), (-107.4, -386.3, 0.0), (-149.5, -340.3, 0.0), (-97.89, -390.6, 0.0), (-152.7, -331.5, 0.0), (-87.38, -394.4, 0.0), (-157.4, -312.5, 0.0), (-75.79, -397.6, 0.0), (-159.0, -302.2, 0.0), (-63.08, -400.3, 0.0), (-160.2, -291.3, 0.0), (-49.2, -402.3, 0.0), (-161.1, -280.0, 0.0), (-34.09, -403.8, 0.0), (-115.9, -381.3, 0.0), (-145.8, -348.5, 0.0), (-123.5, -375.9, 0.0), (-141.3, -356.1, 0.0), (-130.2, -369.8, 0.0), (-136.2, -363.2, 0.0), (-155.3, -322.3, 0.0), (162.0, -243.0, 130.0), (5.081, 242.7, 130.0), (5.5, 242.3, 130.0), (5.875, 241.9, 130.0), (4.617, 243.1, 130.0), (4.105, 243.4, 130.0), (3.543, 243.6, 130.0), (2.929, 243.9, 130.0), (2.261, 244.1, 130.0), (0.752, 244.3, 130.0), (-4.778, 243.2, 130.0), (-4.342, 243.5, 130.0), (-3.872, 243.8, 130.0), (-3.369, 244.0, 130.0), (-2.831, 244.2, 130.0), (-2.257, 244.3, 130.0), (-7.655, 237.5, 130.0), (-7.524, 238.2, 130.0), (-161.7, 256.1, 130.0), (-7.764, 236.8, 130.0), (-7.851, 236.1, 130.0), (6.208, 241.4, 130.0), (-0.092, 244.4, 130.0), (-8.0, 113.8, 130.0), (82.35, -259.2, 130.0), (92.16, -255.0, 130.0), (102.5, -251.4, 130.0), (113.3, -248.4, 130.0), (124.7, -246.1, 130.0), (136.6, -244.4, 130.0), (149.1, -243.3, 130.0), (-161.9, -255.8, 130.0), (-161.6, -268.2, 130.0), (14.22, -330.1, 130.0), (18.54, -320.9, 130.0), (23.43, -312.1, 130.0), (28.87, -303.8, 130.0), (34.87, -295.9, 130.0), (41.42, -288.5, 130.0), (48.52, -281.6, 130.0), (56.17, -275.2, 130.0), (64.36, -269.3, 130.0), (73.09, -264.0, 130.0), (-161.1, -280.0, 130.0), (-160.2, -291.3, 130.0), (-159.0, -302.2, 130.0), (-157.4, -312.5, 130.0), (-155.3, -322.3, 130.0), (7.797, 223.3, 130.0), (-1.0, 244.4, 130.0), (1.536, 244.2, 130.0), (6.503, 240.9, 130.0), (6.76, 240.4, 130.0), (7.463, 237.9, 130.0), (6.983, 239.8, 130.0), (7.173, 239.2, 130.0), (7.771, 234.1, 130.0), (7.332, 238.6, 130.0), (7.65, 236.5, 130.0), (7.709, 235.7, 130.0), (7.569, 237.2, 130.0), (7.749, 234.9, 130.0), (7.778, 233.2, 130.0), (7.786, 227.8, 130.0), (7.78, 231.2, 130.0), (7.828, 211.1, 130.0), (7.811, 217.6, 130.0), (7.847, 117.6, 130.0), (7.869, 109.5, 130.0), (7.945, 82.29, 130.0), (7.972, 72.68, 130.0), (7.893, 100.8, 130.0), (7.918, 91.72, 130.0), (8.0, 62.99, 130.0), (8.028, 53.36, 130.0), (8.055, 43.91, 130.0), (8.189, -1.995, 130.0), (8.203, -6.675, 130.0), (8.213, -10.17, 130.0), (8.22, -12.36, 130.0), (8.222, -13.12, 130.0), (8.172, 3.743, 130.0), (8.153, 10.41, 130.0), (8.082, 34.76, 130.0), (8.107, 26.05, 130.0), (8.131, 17.89, 130.0), (-1.647, 244.4, 130.0), (-5.183, 242.8, 130.0), (-5.556, 242.4, 130.0), (-6.213, 241.6, 130.0), (-5.9, 242.0, 130.0), (-6.498, 241.1, 130.0), (-6.755, 240.5, 130.0), (-7.369, 238.8, 130.0), (-7.19, 239.4, 130.0), (-6.986, 240.0, 130.0), (-7.918, 235.4, 130.0), (-8.0, 233.2, 130.0), (-7.991, 234.0, 130.0), (-7.964, 234.7, 130.0)], [], [(0, 1, 2), (3, 2, 1), (4, 5, 6), (7, 6, 5), (8, 9, 10), (11, 12, 8), (13, 14, 11), (15, 14, 13), (16, 17, 15), (18, 19, 16), (20, 21, 18), (22, 23, 24), (25, 24, 23), (26, 25, 27), (27, 28, 26), (28, 29, 26), (29, 30, 31), (30, 32, 31), (32, 33, 31), (34, 31, 33), (35, 34, 36), (36, 37, 35), (38, 35, 37), (39, 35, 38), (40, 41, 42), (43, 42, 41), (44, 43, 45), (45, 46, 44), (47, 44, 46), (48, 47, 49), (49, 50, 48), (50, 51, 52), (53, 52, 51), (51, 54, 53), (55, 56, 54), (54, 22, 55), (57, 58, 59), (60, 61, 62), (63, 64, 65), (64, 66, 65), (67, 65, 66), (66, 68, 67), (68, 69, 67), (70, 67, 69), (69, 71, 70), (72, 70, 71), (73, 72, 71), (60, 74, 73), (75, 76, 77), (77, 76, 78), (78, 79, 80), (80, 79, 81), (81, 82, 83), (84, 83, 85), (85, 86, 84), (87, 63, 65), (88, 87, 65), (89, 88, 65), (90, 89, 65), (91, 90, 65), (92, 91, 65), (93, 92, 65), (94, 93, 65), (20, 18, 95), (18, 16, 96), (18, 96, 95), (97, 98, 20), (16, 15, 99), (16, 99, 96), (15, 13, 100), (15, 100, 99), (11, 101, 100), (11, 100, 13), (102, 103, 97), (8, 104, 101), (8, 101, 11), (105, 106, 97), (10, 107, 104), (10, 104, 8), (108, 109, 107), (108, 107, 10), (39, 110, 109), (39, 109, 108), (39, 38, 110), (111, 110, 38), (112, 36, 33), (112, 33, 113), (33, 32, 114), (33, 114, 113), (41, 45, 43), (32, 30, 115), (32, 115, 114), (46, 49, 47), (30, 29, 116), (30, 116, 115), (29, 28, 117), (29, 117, 116), (52, 48, 50), (28, 27, 118), (28, 118, 117), (31, 26, 29), (27, 23, 119), (27, 119, 118), (23, 22, 120), (23, 120, 119), (22, 54, 121), (22, 121, 120), (54, 51, 122), (54, 122, 121), (51, 50, 123), (51, 123, 122), (35, 39, 9), (37, 124, 111), (37, 111, 38), (33, 36, 34), (10, 9, 108), (23, 27, 25), (24, 55, 22), (56, 53, 54), (37, 36, 112), (37, 112, 124), (50, 49, 125), (50, 125, 123), (49, 46, 126), (49, 126, 125), (46, 45, 127), (46, 127, 126), (9, 8, 12), (45, 41, 128), (45, 128, 127), (41, 40, 129), (41, 129, 128), (19, 18, 130), (21, 20, 131), (40, 132, 133), (40, 133, 129), (132, 58, 134), (132, 134, 133), (12, 11, 14), (58, 57, 135), (58, 135, 134), (57, 136, 137), (57, 137, 135), (14, 15, 138), (136, 139, 140), (136, 140, 137), (139, 141, 142), (139, 142, 140), (17, 16, 19), (138, 15, 17), (130, 18, 21), (143, 144, 97), (141, 145, 146), (141, 146, 142), (145, 75, 147), (145, 147, 146), (75, 148, 147), (131, 20, 98), (75, 77, 148), (144, 98, 97), (77, 78, 149), (77, 149, 148), (78, 80, 150), (78, 150, 149), (80, 81, 151), (80, 151, 150), (106, 143, 97), (81, 83, 152), (81, 152, 151), (83, 84, 153), (83, 153, 152), (84, 154, 155), (84, 155, 153), (103, 156, 97), (105, 97, 156), (154, 157, 158), (154, 158, 155), (157, 159, 160), (157, 160, 158), (20, 161, 162), (20, 162, 97), (102, 97, 163), (164, 163, 97), (164, 97, 165), (95, 161, 20), (166, 165, 97), (167, 168, 97), (169, 97, 170), (171, 170, 97), (97, 169, 172), (172, 173, 97), (97, 173, 174), (174, 166, 97), (175, 97, 176), (177, 97, 175), (178, 97, 179), (176, 97, 178), (179, 97, 180), (181, 97, 182), (183, 97, 181), (182, 97, 177), (171, 97, 184), (184, 97, 183), (145, 141, 185), (75, 145, 185), (186, 185, 141), (139, 136, 186), (187, 59, 58), (58, 132, 187), (132, 40, 187), (42, 187, 40), (59, 186, 136), (108, 9, 39), (141, 139, 186), (76, 75, 185), (79, 78, 76), (136, 57, 59), (188, 189, 159), (190, 191, 157), (157, 154, 192), (193, 159, 189), (191, 188, 159), (85, 83, 82), (82, 81, 79), (194, 195, 193), (189, 194, 193), (196, 1, 197), (197, 1, 198), (1, 193, 199), (198, 1, 199), (195, 199, 193), (159, 157, 191), (1, 196, 3), (200, 3, 196), (192, 190, 157), (154, 84, 86), (86, 192, 154), (201, 202, 168), (203, 201, 168), (204, 205, 168), (205, 206, 168), (206, 203, 168), (180, 97, 168), (168, 167, 207), (207, 208, 168), (208, 204, 168), (5, 168, 7), (209, 210, 211), (211, 210, 212), (212, 210, 213), (213, 210, 214), (214, 210, 215), (215, 210, 216), (216, 210, 217), (218, 217, 219), (219, 7, 218), (220, 218, 7), (221, 220, 7), (222, 221, 7), (223, 224, 168), (202, 223, 168), (225, 226, 227), (227, 210, 209), (228, 229, 230), (230, 231, 232), (232, 233, 234), (234, 235, 236), (236, 237, 238), (238, 239, 240), (241, 242, 228), (243, 244, 241), (245, 246, 243), (219, 217, 210), (224, 222, 168), (7, 168, 222), (240, 210, 226), (226, 210, 227), (242, 241, 244), (229, 228, 242), (231, 230, 229), (247, 232, 231), (233, 232, 247), (235, 234, 233), (237, 236, 235), (239, 238, 237), (210, 240, 239), (244, 243, 246), (97, 162, 167), (162, 248, 167), (112, 113, 249), (249, 250, 112), (124, 112, 250), (111, 124, 250), (107, 109, 251), (109, 110, 251), (110, 111, 250), (113, 114, 252), (252, 249, 113), (114, 115, 252), (115, 116, 252), (253, 252, 116), (117, 253, 116), (118, 253, 117), (119, 254, 118), (120, 255, 119), (121, 256, 120), (122, 257, 121), (142, 258, 140), (140, 258, 137), (137, 259, 135), (135, 259, 134), (134, 260, 133), (133, 260, 129), (129, 261, 128), (128, 262, 127), (127, 263, 126), (264, 265, 160), (160, 266, 264), (267, 264, 266), (268, 267, 266), (104, 107, 251), (251, 269, 104), (250, 251, 110), (123, 270, 122), (266, 160, 193), (159, 193, 160), (193, 1, 0), (193, 0, 266), (2, 3, 200), (2, 200, 271), (202, 201, 272), (273, 272, 201), (273, 201, 203), (274, 273, 203), (274, 203, 206), (275, 274, 206), (275, 206, 205), (276, 275, 205), (276, 205, 204), (277, 276, 204), (277, 204, 208), (278, 277, 208), (278, 208, 207), (219, 279, 6), (280, 279, 219), (278, 207, 167), (278, 167, 248), (219, 6, 7), (74, 62, 209), (72, 74, 209), (72, 209, 211), (70, 72, 211), (70, 211, 212), (67, 70, 212), (67, 212, 213), (65, 67, 213), (65, 213, 214), (281, 65, 214), (281, 214, 215), (282, 281, 215), (282, 215, 216), (283, 282, 216), (283, 216, 217), (284, 283, 217), (284, 217, 218), (285, 284, 218), (285, 218, 220), (286, 285, 220), (286, 220, 221), (287, 286, 221), (287, 221, 222), (288, 287, 222), (288, 222, 224), (289, 288, 224), (289, 224, 223), (290, 289, 223), (290, 223, 202), (272, 290, 202), (62, 61, 225), (62, 225, 227), (62, 227, 209), (243, 88, 89), (243, 89, 245), (241, 87, 88), (241, 88, 243), (228, 63, 87), (228, 87, 241), (230, 64, 63), (230, 63, 228), (232, 66, 64), (232, 64, 230), (234, 68, 66), (234, 66, 232), (236, 69, 68), (236, 68, 234), (238, 71, 69), (238, 69, 236), (240, 73, 71), (240, 71, 238), (226, 60, 73), (226, 73, 240), (225, 61, 60), (225, 60, 226), (90, 246, 245), (90, 245, 89), (219, 210, 280), (210, 239, 291), (210, 291, 280), (239, 237, 292), (239, 292, 291), (237, 235, 293), (237, 293, 292), (235, 233, 294), (235, 294, 293), (233, 247, 295), (233, 295, 294), (247, 231, 94), (247, 94, 295), (231, 229, 93), (231, 93, 94), (229, 242, 92), (229, 92, 93), (242, 244, 91), (242, 91, 92), (244, 246, 90), (244, 90, 91), (163, 296, 102), (24, 25, 255), (125, 297, 123), (256, 121, 298), (255, 120, 256), (254, 119, 255), (298, 121, 257), (269, 299, 101), (299, 300, 99), (100, 101, 299), (101, 104, 269), (253, 118, 254), (161, 95, 301), (96, 99, 302), (99, 100, 299), (302, 303, 96), (300, 302, 99), (95, 96, 303), (143, 106, 304), (303, 305, 95), (305, 301, 95), (162, 161, 306), (307, 162, 306), (301, 308, 161), (309, 162, 307), (304, 162, 309), (296, 103, 102), (310, 162, 304), (311, 162, 312), (310, 312, 162), (308, 306, 161), (313, 162, 314), (165, 315, 164), (166, 316, 165), (296, 314, 162), (315, 162, 313), (316, 162, 315), (311, 296, 162), (317, 318, 162), (166, 174, 319), (166, 319, 316), (319, 173, 320), (173, 319, 174), (173, 172, 317), (173, 317, 320), (317, 172, 169), (317, 169, 318), (316, 319, 162), (319, 320, 162), (320, 317, 162), (318, 321, 162), (321, 322, 162), (322, 323, 162), (169, 170, 321), (169, 321, 318), (324, 325, 162), (325, 326, 162), (171, 184, 322), (170, 171, 322), (170, 322, 321), (327, 328, 162), (326, 327, 162), (177, 175, 329), (177, 329, 330), (175, 176, 324), (175, 324, 329), (176, 178, 325), (176, 325, 324), (330, 329, 162), (329, 324, 162), (248, 162, 328), (4, 272, 328), (325, 179, 326), (179, 325, 178), (323, 331, 162), (331, 332, 162), (332, 333, 162), (333, 330, 162), (180, 168, 328), (180, 328, 327), (179, 180, 327), (179, 327, 326), (126, 334, 125), (168, 5, 4), (328, 168, 4), (333, 182, 177), (333, 177, 330), (183, 181, 332), (183, 332, 331), (181, 182, 333), (181, 333, 332), (323, 184, 183), (323, 183, 331), (184, 323, 322), (258, 142, 335), (260, 134, 259), (261, 129, 260), (262, 128, 261), (263, 127, 262), (297, 125, 334), (334, 126, 263), (270, 123, 297), (257, 122, 270), (146, 147, 335), (142, 146, 335), (259, 137, 258), (148, 149, 336), (336, 335, 147), (151, 152, 337), (337, 338, 151), (150, 151, 338), (152, 153, 339), (338, 336, 149), (149, 150, 338), (339, 337, 152), (340, 339, 153), (265, 341, 160), (158, 160, 341), (341, 342, 158), (155, 158, 343), (343, 340, 155), (153, 155, 340), (342, 343, 158), (344, 268, 266), (148, 336, 147), (345, 346, 0), (266, 0, 344), (2, 345, 0), (347, 344, 0), (346, 347, 0), (271, 345, 2), (273, 328, 272), (272, 4, 290), (274, 328, 273), (275, 328, 274), (276, 328, 275), (277, 328, 276), (279, 280, 283), (278, 328, 277), (282, 283, 280), (292, 282, 291), (280, 291, 282), (6, 285, 4), (248, 328, 278), (74, 72, 73), (62, 74, 60), (65, 281, 94), (295, 94, 281), (294, 295, 281), (6, 279, 284), (292, 293, 281), (285, 6, 284), (293, 294, 281), (198, 347, 197), (286, 4, 285), (287, 4, 286), (292, 281, 282), (344, 198, 199), (288, 4, 287), (283, 284, 279), (344, 199, 195), (290, 4, 289), (289, 4, 288), (130, 305, 19), (52, 257, 270), (342, 190, 343), (303, 302, 19), (53, 298, 257), (262, 261, 43), (256, 55, 255), (187, 261, 260), (52, 270, 297), (267, 194, 264), (346, 345, 197), (340, 343, 86), (306, 98, 307), (86, 339, 340), (310, 304, 105), (257, 52, 53), (346, 197, 347), (347, 198, 344), (195, 268, 344), (268, 195, 267), (336, 76, 335), (185, 186, 335), (44, 334, 263), (79, 336, 338), (138, 302, 300), (188, 191, 265), (190, 342, 191), (59, 187, 259), (185, 335, 76), (187, 260, 259), (258, 335, 186), (258, 186, 259), (44, 263, 262), (262, 43, 44), (79, 338, 337), (189, 188, 264), (131, 98, 308), (144, 307, 98), (307, 144, 309), (343, 192, 86), (309, 143, 304), (189, 264, 194), (265, 264, 188), (310, 105, 312), (341, 265, 191), (345, 196, 197), (337, 82, 79), (311, 312, 103), (103, 296, 311), (296, 163, 314), (163, 164, 313), (163, 313, 314), (267, 195, 194), (164, 315, 313), (315, 165, 316), (196, 345, 200), (271, 200, 345), (256, 298, 55), (24, 255, 55), (250, 249, 35), (259, 186, 59), (26, 31, 253), (261, 42, 43), (34, 249, 31), (334, 44, 47), (48, 297, 47), (334, 47, 297), (48, 52, 297), (303, 19, 305), (301, 305, 21), (336, 79, 76), (308, 301, 131), (299, 269, 14), (341, 191, 342), (300, 14, 138), (192, 343, 190), (85, 339, 86), (339, 85, 337), (82, 337, 85), (42, 261, 187), (26, 253, 25), (12, 269, 9), (269, 12, 14), (21, 131, 301), (306, 308, 98), (309, 144, 143), (304, 106, 105), (312, 105, 156), (156, 103, 312), (298, 53, 56), (56, 55, 298), (254, 255, 25), (34, 35, 249), (252, 253, 31), (252, 31, 249), (251, 250, 9), (35, 9, 250), (251, 9, 269), (254, 25, 253), (305, 130, 21), (299, 14, 300), (17, 302, 138), (17, 19, 302)])
me_forma_001.update()
me_forma_002 = bpy.data.meshes.new('forma.002')
me_forma_002.from_pydata([(-162.0, 243.0, 130.0), (-162.0, 243.0, 0.0), (-162.0, 113.8, 157.3), (-162.0, 78.6, 0.0), (-162.0, -13.12, 130.0), (-162.0, -13.12, 0.0), (-162.0, -243.0, 130.0), (-162.0, -243.0, 0.0), (149.7, 323.3, 0.0), (5.875, 241.9, 0.0), (145.8, 332.6, 0.0), (153.0, 313.5, 0.0), (6.208, 241.4, 0.0), (155.8, 303.1, 0.0), (6.503, 240.9, 0.0), (158.1, 292.2, 0.0), (159.8, 280.7, 0.0), (6.983, 239.8, 0.0), (161.0, 268.7, 0.0), (7.173, 239.2, 0.0), (161.8, 256.1, 0.0), (7.463, 237.9, 0.0), (40.27, 402.4, 0.0), (52.28, 400.4, 0.0), (2.929, 243.9, 0.0), (3.543, 243.6, 0.0), (4.105, 243.4, 0.0), (63.6, 397.9, 0.0), (74.25, 394.8, 0.0), (84.23, 391.1, 0.0), (93.56, 386.8, 0.0), (4.617, 243.1, 0.0), (102.2, 382.0, 0.0), (110.3, 376.6, 0.0), (5.081, 242.7, 0.0), (5.5, 242.3, 0.0), (117.7, 370.7, 0.0), (124.5, 364.2, 0.0), (130.7, 357.1, 0.0), (136.3, 349.5, 0.0), (-61.69, 397.8, 0.0), (-50.58, 400.4, 0.0), (-3.369, 244.0, 0.0), (-2.831, 244.2, 0.0), (-2.257, 244.3, 0.0), (-38.86, 402.4, 0.0), (-26.53, 403.9, 0.0), (-1.647, 244.4, 0.0), (-1.0, 244.4, 0.0), (-13.58, 404.7, 0.0), (0.0, 405.0, 0.0), (14.14, 404.7, 0.0), (-0.092, 244.4, 0.0), (0.752, 244.3, 0.0), (27.56, 403.9, 0.0), (2.261, 244.1, 0.0), (1.536, 244.2, 0.0), (-91.38, 386.7, 0.0), (-82.08, 391.0, 0.0), (-4.342, 243.5, 0.0), (-17.71, -404.7, 130.0), (0.0, -405.0, 130.0), (0.294, -393.3, 130.0), (-107.4, -386.3, 130.0), (-97.89, -390.6, 130.0), (10.47, -339.8, 130.0), (-87.38, -394.4, 130.0), (7.283, -349.8, 130.0), (-75.79, -397.6, 130.0), (-63.08, -400.3, 130.0), (4.67, -360.1, 130.0), (-49.2, -402.3, 130.0), (2.632, -370.9, 130.0), (-34.09, -403.8, 130.0), (1.172, -381.9, 130.0), (-129.0, 356.9, 0.0), (-5.556, 242.4, 0.0), (-134.8, 349.3, 0.0), (-140.0, 341.1, 0.0), (-5.9, 242.0, 0.0), (-144.7, 332.4, 0.0), (-148.8, 323.1, 0.0), (-6.213, 241.6, 0.0), (-152.3, 313.3, 0.0), (-155.3, 302.9, 0.0), (-6.498, 241.1, 0.0), (-6.755, 240.5, 0.0), (-115.9, -381.3, 130.0), (-123.5, -375.9, 130.0), (-130.2, -369.8, 130.0), (-136.2, -363.2, 130.0), (-141.3, -356.1, 130.0), (-145.8, -348.5, 130.0), (-149.5, -340.3, 130.0), (-152.7, -331.5, 130.0), (161.0, 268.7, 130.0), (159.8, 280.7, 130.0), (162.0, 243.0, 0.0), (7.65, 236.5, 0.0), (158.1, 292.2, 130.0), (155.8, 303.1, 130.0), (153.0, 313.5, 130.0), (7.797, 223.3, 0.0), (7.786, 227.8, 0.0), (149.7, 323.3, 130.0), (7.778, 233.2, 0.0), (7.771, 234.1, 0.0), (145.8, 332.6, 130.0), (141.3, 341.3, 0.0), (141.3, 341.3, 130.0), (136.3, 349.5, 130.0), (130.7, 357.1, 130.0), (117.7, 370.7, 130.0), (110.3, 376.6, 130.0), (102.2, 382.0, 130.0), (93.56, 386.8, 130.0), (84.23, 391.1, 130.0), (74.25, 394.8, 130.0), (63.6, 397.9, 130.0), (52.28, 400.4, 130.0), (40.27, 402.4, 130.0), (27.56, 403.9, 130.0), (14.14, 404.7, 130.0), (0.0, 405.0, 130.0), (124.5, 364.2, 130.0), (-13.58, 404.7, 130.0), (-26.53, 403.9, 130.0), (-38.86, 402.4, 130.0), (-50.58, 400.4, 130.0), (-61.69, 397.8, 130.0), (7.332, 238.6, 0.0), (7.569, 237.2, 0.0), (-72.19, 394.7, 0.0), (-72.19, 394.7, 130.0), (-82.08, 391.0, 130.0), (-91.38, 386.7, 130.0), (-100.1, 381.9, 0.0), (-100.1, 381.9, 130.0), (6.76, 240.4, 0.0), (-108.2, 376.5, 0.0), (-108.2, 376.5, 130.0), (-115.7, 370.5, 0.0), (-115.7, 370.5, 130.0), (7.749, 234.9, 0.0), (7.709, 235.7, 0.0), (-122.7, 364.0, 0.0), (-122.7, 364.0, 130.0), (-129.0, 356.9, 130.0), (-134.8, 349.3, 130.0), (-140.0, 341.1, 130.0), (-144.7, 332.4, 130.0), (-148.8, 323.1, 130.0), (-152.3, 313.3, 130.0), (-155.3, 302.9, 130.0), (-157.7, 292.0, 0.0), (-157.7, 292.0, 130.0), (7.78, 231.2, 0.0), (-159.6, 280.6, 0.0), (-159.6, 280.6, 130.0), (-160.9, 268.6, 0.0), (-160.9, 268.6, 130.0), (161.8, 256.1, 130.0), (162.0, 243.0, 130.0), (7.811, 217.6, 0.0), (7.828, 211.1, 0.0), (7.847, 117.6, 0.0), (7.869, 109.5, 0.0), (162.0, -243.0, 0.0), (8.222, -13.12, 0.0), (7.972, 72.68, 0.0), (8.0, 62.99, 0.0), (8.028, 53.36, 0.0), (7.945, 82.29, 0.0), (7.918, 91.72, 0.0), (7.893, 100.8, 0.0), (8.172, 3.743, 0.0), (8.189, -1.995, 0.0), (8.153, 10.41, 0.0), (8.203, -6.675, 0.0), (8.213, -10.17, 0.0), (8.22, -12.36, 0.0), (8.107, 26.05, 0.0), (8.131, 17.89, 0.0), (8.082, 34.76, 0.0), (8.055, 43.91, 0.0), (-5.183, 242.8, 0.0), (-4.778, 243.2, 0.0), (-3.872, 243.8, 0.0), (-7.524, 238.2, 0.0), (-7.655, 237.5, 0.0), (-7.19, 239.4, 0.0), (-7.369, 238.8, 0.0), (-6.986, 240.0, 0.0), (-161.7, 256.1, 0.0), (-7.764, 236.8, 0.0), (-7.851, 236.1, 0.0), (-8.0, 233.2, 0.0), (-7.991, 234.0, 0.0), (-7.964, 234.7, 0.0), (-7.918, 235.4, 0.0), (-8.0, 78.6, 0.0), (82.35, -259.2, 0.0), (73.09, -264.0, 0.0), (92.16, -255.0, 0.0), (124.7, -246.1, 0.0), (113.3, -248.4, 0.0), (102.5, -251.4, 0.0), (149.1, -243.3, 0.0), (136.6, -244.4, 0.0), (1.172, -381.9, 0.0), (-161.6, -268.2, 0.0), (2.632, -370.9, 0.0), (4.67, -360.1, 0.0), (7.283, -349.8, 0.0), (10.47, -339.8, 0.0), (14.22, -330.1, 0.0), (18.54, -320.9, 0.0), (23.43, -312.1, 0.0), (28.87, -303.8, 0.0), (-161.9, -255.8, 0.0), (34.87, -295.9, 0.0), (41.42, -288.5, 0.0), (48.52, -281.6, 0.0), (64.36, -269.3, 0.0), (56.17, -275.2, 0.0), (0.0, -405.0, 0.0), (-17.71, -404.7, 0.0), (0.294, -393.3, 0.0), (-107.4, -386.3, 0.0), (-149.5, -340.3, 0.0), (-97.89, -390.6, 0.0), (-152.7, -331.5, 0.0), (-87.38, -394.4, 0.0), (-157.4, -312.5, 0.0), (-75.79, -397.6, 0.0), (-159.0, -302.2, 0.0), (-63.08, -400.3, 0.0), (-160.2, -291.3, 0.0), (-49.2, -402.3, 0.0), (-161.1, -280.0, 0.0), (-34.09, -403.8, 0.0), (-115.9, -381.3, 0.0), (-145.8, -348.5, 0.0), (-123.5, -375.9, 0.0), (-141.3, -356.1, 0.0), (-130.2, -369.8, 0.0), (-136.2, -363.2, 0.0), (-155.3, -322.3, 0.0), (162.0, -243.0, 130.0), (5.081, 242.7, 130.0), (5.5, 242.3, 130.0), (5.875, 241.9, 130.0), (4.617, 243.1, 130.0), (4.105, 243.4, 130.0), (3.543, 243.6, 130.0), (2.929, 243.9, 130.0), (2.261, 244.1, 130.0), (0.752, 244.3, 130.0), (-4.778, 243.2, 130.0), (-4.342, 243.5, 130.0), (-3.872, 243.8, 130.0), (-3.369, 244.0, 130.0), (-2.831, 244.2, 130.0), (-2.257, 244.3, 130.0), (-7.655, 237.5, 130.0), (-7.524, 238.2, 130.0), (-161.7, 256.1, 130.0), (-7.764, 236.8, 130.0), (-7.851, 236.1, 130.0), (6.208, 241.4, 130.0), (-0.092, 244.4, 130.0), (-8.0, 113.8, 157.3), (82.35, -259.2, 130.0), (92.16, -255.0, 130.0), (102.5, -251.4, 130.0), (113.3, -248.4, 130.0), (124.7, -246.1, 130.0), (136.6, -244.4, 130.0), (149.1, -243.3, 130.0), (-161.9, -255.8, 130.0), (-161.6, -268.2, 130.0), (14.22, -330.1, 130.0), (18.54, -320.9, 130.0), (23.43, -312.1, 130.0), (28.87, -303.8, 130.0), (34.87, -295.9, 130.0), (41.42, -288.5, 130.0), (48.52, -281.6, 130.0), (56.17, -275.2, 130.0), (64.36, -269.3, 130.0), (73.09, -264.0, 130.0), (-161.1, -280.0, 130.0), (-160.2, -291.3, 130.0), (-159.0, -302.2, 130.0), (-157.4, -312.5, 130.0), (-155.3, -322.3, 130.0), (7.797, 223.3, 130.0), (-1.0, 244.4, 130.0), (1.536, 244.2, 130.0), (6.503, 240.9, 130.0), (6.76, 240.4, 130.0), (7.463, 237.9, 130.0), (6.983, 239.8, 130.0), (7.173, 239.2, 130.0), (7.771, 234.1, 130.0), (7.332, 238.6, 130.0), (7.65, 236.5, 130.0), (7.709, 235.7, 130.0), (7.569, 237.2, 130.0), (7.749, 234.9, 130.0), (7.778, 233.2, 130.0), (7.786, 227.8, 130.0), (7.78, 231.2, 130.0), (7.828, 211.1, 130.0), (7.811, 217.6, 130.0), (7.847, 117.6, 130.0), (7.869, 109.5, 130.0), (7.945, 82.29, 130.0), (7.972, 72.68, 130.0), (7.893, 100.8, 130.0), (7.918, 91.72, 130.0), (8.0, 62.99, 130.0), (8.028, 53.36, 130.0), (8.055, 43.91, 130.0), (8.189, -1.995, 130.0), (8.203, -6.675, 130.0), (8.213, -10.17, 130.0), (8.22, -12.36, 130.0), (8.222, -13.12, 130.0), (8.172, 3.743, 130.0), (8.153, 10.41, 130.0), (8.082, 34.76, 130.0), (8.107, 26.05, 130.0), (8.131, 17.89, 130.0), (-1.647, 244.4, 130.0), (-5.183, 242.8, 130.0), (-5.556, 242.4, 130.0), (-6.213, 241.6, 130.0), (-5.9, 242.0, 130.0), (-6.498, 241.1, 130.0), (-6.755, 240.5, 130.0), (-7.369, 238.8, 130.0), (-7.19, 239.4, 130.0), (-6.986, 240.0, 130.0), (-7.918, 235.4, 130.0), (-8.0, 233.2, 130.0), (-7.991, 234.0, 130.0), (-7.964, 234.7, 130.0)], [], [(0, 1, 2), (3, 2, 1), (4, 5, 6), (7, 6, 5), (8, 9, 10), (11, 12, 8), (13, 14, 11), (15, 14, 13), (16, 17, 15), (18, 19, 16), (20, 21, 18), (22, 23, 24), (25, 24, 23), (26, 25, 27), (27, 28, 26), (28, 29, 26), (29, 30, 31), (30, 32, 31), (32, 33, 31), (34, 31, 33), (35, 34, 36), (36, 37, 35), (38, 35, 37), (39, 35, 38), (40, 41, 42), (43, 42, 41), (44, 43, 45), (45, 46, 44), (47, 44, 46), (48, 47, 49), (49, 50, 48), (50, 51, 52), (53, 52, 51), (51, 54, 53), (55, 56, 54), (54, 22, 55), (57, 58, 59), (60, 61, 62), (63, 64, 65), (64, 66, 65), (67, 65, 66), (66, 68, 67), (68, 69, 67), (70, 67, 69), (69, 71, 70), (72, 70, 71), (73, 72, 71), (60, 74, 73), (75, 76, 77), (77, 76, 78), (78, 79, 80), (80, 79, 81), (81, 82, 83), (84, 83, 85), (85, 86, 84), (87, 63, 65), (88, 87, 65), (89, 88, 65), (90, 89, 65), (91, 90, 65), (92, 91, 65), (93, 92, 65), (94, 93, 65), (20, 18, 95), (18, 16, 96), (18, 96, 95), (97, 98, 20), (16, 15, 99), (16, 99, 96), (15, 13, 100), (15, 100, 99), (11, 101, 100), (11, 100, 13), (102, 103, 97), (8, 104, 101), (8, 101, 11), (105, 106, 97), (10, 107, 104), (10, 104, 8), (108, 109, 107), (108, 107, 10), (39, 110, 109), (39, 109, 108), (39, 38, 110), (111, 110, 38), (112, 36, 33), (112, 33, 113), (33, 32, 114), (33, 114, 113), (41, 45, 43), (32, 30, 115), (32, 115, 114), (46, 49, 47), (30, 29, 116), (30, 116, 115), (29, 28, 117), (29, 117, 116), (52, 48, 50), (28, 27, 118), (28, 118, 117), (31, 26, 29), (27, 23, 119), (27, 119, 118), (23, 22, 120), (23, 120, 119), (22, 54, 121), (22, 121, 120), (54, 51, 122), (54, 122, 121), (51, 50, 123), (51, 123, 122), (35, 39, 9), (37, 124, 111), (37, 111, 38), (33, 36, 34), (10, 9, 108), (23, 27, 25), (24, 55, 22), (56, 53, 54), (37, 36, 112), (37, 112, 124), (50, 49, 125), (50, 125, 123), (49, 46, 126), (49, 126, 125), (46, 45, 127), (46, 127, 126), (9, 8, 12), (45, 41, 128), (45, 128, 127), (41, 40, 129), (41, 129, 128), (19, 18, 130), (21, 20, 131), (40, 132, 133), (40, 133, 129), (132, 58, 134), (132, 134, 133), (12, 11, 14), (58, 57, 135), (58, 135, 134), (57, 136, 137), (57, 137, 135), (14, 15, 138), (136, 139, 140), (136, 140, 137), (139, 141, 142), (139, 142, 140), (17, 16, 19), (138, 15, 17), (130, 18, 21), (143, 144, 97), (141, 145, 146), (141, 146, 142), (145, 75, 147), (145, 147, 146), (75, 148, 147), (131, 20, 98), (75, 77, 148), (144, 98, 97), (77, 78, 149), (77, 149, 148), (78, 80, 150), (78, 150, 149), (80, 81, 151), (80, 151, 150), (106, 143, 97), (81, 83, 152), (81, 152, 151), (83, 84, 153), (83, 153, 152), (84, 154, 155), (84, 155, 153), (103, 156, 97), (105, 97, 156), (154, 157, 158), (154, 158, 155), (157, 159, 160), (157, 160, 158), (20, 161, 162), (20, 162, 97), (102, 97, 163), (164, 163, 97), (164, 97, 165), (95, 161, 20), (166, 165, 97), (167, 168, 97), (169, 97, 170), (171, 170, 97), (97, 169, 172), (172, 173, 97), (97, 173, 174), (174, 166, 97), (175, 97, 176), (177, 97, 175), (178, 97, 179), (176, 97, 178), (179, 97, 180), (181, 97, 182), (183, 97, 181), (182, 97, 177), (171, 97, 184), (184, 97, 183), (145, 141, 185), (75, 145, 185), (186, 185, 141), (139, 136, 186), (187, 59, 58), (58, 132, 187), (132, 40, 187), (42, 187, 40), (59, 186, 136), (108, 9, 39), (141, 139, 186), (76, 75, 185), (79, 78, 76), (136, 57, 59), (188, 189, 159), (190, 191, 157), (157, 154, 192), (193, 159, 189), (191, 188, 159), (85, 83, 82), (82, 81, 79), (194, 195, 193), (189, 194, 193), (196, 1, 197), (197, 1, 198), (1, 193, 199), (198, 1, 199), (195, 199, 193), (159, 157, 191), (1, 196, 3), (200, 3, 196), (192, 190, 157), (154, 84, 86), (86, 192, 154), (201, 202, 168), (203, 201, 168), (204, 205, 168), (205, 206, 168), (206, 203, 168), (180, 97, 168), (168, 167, 207), (207, 208, 168), (208, 204, 168), (5, 168, 7), (209, 210, 211), (211, 210, 212), (212, 210, 213), (213, 210, 214), (214, 210, 215), (215, 210, 216), (216, 210, 217), (218, 217, 219), (219, 7, 218), (220, 218, 7), (221, 220, 7), (222, 221, 7), (223, 224, 168), (202, 223, 168), (225, 226, 227), (227, 210, 209), (228, 229, 230), (230, 231, 232), (232, 233, 234), (234, 235, 236), (236, 237, 238), (238, 239, 240), (241, 242, 228), (243, 244, 241), (245, 246, 243), (219, 217, 210), (224, 222, 168), (7, 168, 222), (240, 210, 226), (226, 210, 227), (242, 241, 244), (229, 228, 242), (231, 230, 229), (247, 232, 231), (233, 232, 247), (235, 234, 233), (237, 236, 235), (239, 238, 237), (210, 240, 239), (244, 243, 246), (97, 162, 167), (162, 248, 167), (112, 113, 249), (249, 250, 112), (124, 112, 250), (111, 124, 250), (107, 109, 251), (109, 110, 251), (110, 111, 250), (113, 114, 252), (252, 249, 113), (114, 115, 252), (115, 116, 252), (253, 252, 116), (117, 253, 116), (118, 253, 117), (119, 254, 118), (120, 255, 119), (121, 256, 120), (122, 257, 121), (142, 258, 140), (140, 258, 137), (137, 259, 135), (135, 259, 134), (134, 260, 133), (133, 260, 129), (129, 261, 128), (128, 262, 127), (127, 263, 126), (264, 265, 160), (160, 266, 264), (267, 264, 266), (268, 267, 266), (104, 107, 251), (251, 269, 104), (250, 251, 110), (123, 270, 122), (266, 160, 193), (159, 193, 160), (193, 1, 0), (193, 0, 266), (2, 3, 200), (2, 200, 271), (202, 201, 272), (273, 272, 201), (273, 201, 203), (274, 273, 203), (274, 203, 206), (275, 274, 206), (275, 206, 205), (276, 275, 205), (276, 205, 204), (277, 276, 204), (277, 204, 208), (278, 277, 208), (278, 208, 207), (219, 279, 6), (280, 279, 219), (278, 207, 167), (278, 167, 248), (219, 6, 7), (74, 62, 209), (72, 74, 209), (72, 209, 211), (70, 72, 211), (70, 211, 212), (67, 70, 212), (67, 212, 213), (65, 67, 213), (65, 213, 214), (281, 65, 214), (281, 214, 215), (282, 281, 215), (282, 215, 216), (283, 282, 216), (283, 216, 217), (284, 283, 217), (284, 217, 218), (285, 284, 218), (285, 218, 220), (286, 285, 220), (286, 220, 221), (287, 286, 221), (287, 221, 222), (288, 287, 222), (288, 222, 224), (289, 288, 224), (289, 224, 223), (290, 289, 223), (290, 223, 202), (272, 290, 202), (62, 61, 225), (62, 225, 227), (62, 227, 209), (243, 88, 89), (243, 89, 245), (241, 87, 88), (241, 88, 243), (228, 63, 87), (228, 87, 241), (230, 64, 63), (230, 63, 228), (232, 66, 64), (232, 64, 230), (234, 68, 66), (234, 66, 232), (236, 69, 68), (236, 68, 234), (238, 71, 69), (238, 69, 236), (240, 73, 71), (240, 71, 238), (226, 60, 73), (226, 73, 240), (225, 61, 60), (225, 60, 226), (90, 246, 245), (90, 245, 89), (219, 210, 280), (210, 239, 291), (210, 291, 280), (239, 237, 292), (239, 292, 291), (237, 235, 293), (237, 293, 292), (235, 233, 294), (235, 294, 293), (233, 247, 295), (233, 295, 294), (247, 231, 94), (247, 94, 295), (231, 229, 93), (231, 93, 94), (229, 242, 92), (229, 92, 93), (242, 244, 91), (242, 91, 92), (244, 246, 90), (244, 90, 91), (163, 296, 102), (24, 25, 255), (125, 297, 123), (256, 121, 298), (255, 120, 256), (254, 119, 255), (298, 121, 257), (269, 299, 101), (299, 300, 99), (100, 101, 299), (101, 104, 269), (253, 118, 254), (161, 95, 301), (96, 99, 302), (99, 100, 299), (302, 303, 96), (300, 302, 99), (95, 96, 303), (143, 106, 304), (303, 305, 95), (305, 301, 95), (162, 161, 306), (307, 162, 306), (301, 308, 161), (309, 162, 307), (304, 162, 309), (296, 103, 102), (310, 162, 304), (311, 162, 312), (310, 312, 162), (308, 306, 161), (313, 162, 314), (165, 315, 164), (166, 316, 165), (296, 314, 162), (315, 162, 313), (316, 162, 315), (311, 296, 162), (317, 318, 162), (166, 174, 319), (166, 319, 316), (319, 173, 320), (173, 319, 174), (173, 172, 317), (173, 317, 320), (317, 172, 169), (317, 169, 318), (316, 319, 162), (319, 320, 162), (320, 317, 162), (318, 321, 162), (321, 322, 162), (322, 323, 162), (169, 170, 321), (169, 321, 318), (324, 325, 162), (325, 326, 162), (171, 184, 322), (170, 171, 322), (170, 322, 321), (327, 328, 162), (326, 327, 162), (177, 175, 329), (177, 329, 330), (175, 176, 324), (175, 324, 329), (176, 178, 325), (176, 325, 324), (330, 329, 162), (329, 324, 162), (248, 162, 328), (4, 272, 328), (325, 179, 326), (179, 325, 178), (323, 331, 162), (331, 332, 162), (332, 333, 162), (333, 330, 162), (180, 168, 328), (180, 328, 327), (179, 180, 327), (179, 327, 326), (126, 334, 125), (168, 5, 4), (328, 168, 4), (333, 182, 177), (333, 177, 330), (183, 181, 332), (183, 332, 331), (181, 182, 333), (181, 333, 332), (323, 184, 183), (323, 183, 331), (184, 323, 322), (258, 142, 335), (260, 134, 259), (261, 129, 260), (262, 128, 261), (263, 127, 262), (297, 125, 334), (334, 126, 263), (270, 123, 297), (257, 122, 270), (146, 147, 335), (142, 146, 335), (259, 137, 258), (148, 149, 336), (336, 335, 147), (151, 152, 337), (337, 338, 151), (150, 151, 338), (152, 153, 339), (338, 336, 149), (149, 150, 338), (339, 337, 152), (340, 339, 153), (265, 341, 160), (158, 160, 341), (341, 342, 158), (155, 158, 343), (343, 340, 155), (153, 155, 340), (342, 343, 158), (344, 268, 266), (148, 336, 147), (345, 346, 0), (266, 0, 344), (2, 345, 0), (347, 344, 0), (346, 347, 0), (271, 345, 2), (273, 328, 272), (272, 4, 290), (274, 328, 273), (275, 328, 274), (276, 328, 275), (277, 328, 276), (279, 280, 283), (278, 328, 277), (282, 283, 280), (292, 282, 291), (280, 291, 282), (6, 285, 4), (248, 328, 278), (74, 72, 73), (62, 74, 60), (65, 281, 94), (295, 94, 281), (294, 295, 281), (6, 279, 284), (292, 293, 281), (285, 6, 284), (293, 294, 281), (198, 347, 197), (286, 4, 285), (287, 4, 286), (292, 281, 282), (344, 198, 199), (288, 4, 287), (283, 284, 279), (344, 199, 195), (290, 4, 289), (289, 4, 288), (130, 305, 19), (52, 257, 270), (342, 190, 343), (303, 302, 19), (53, 298, 257), (262, 261, 43), (256, 55, 255), (187, 261, 260), (52, 270, 297), (267, 194, 264), (346, 345, 197), (340, 343, 86), (306, 98, 307), (86, 339, 340), (310, 304, 105), (257, 52, 53), (346, 197, 347), (347, 198, 344), (195, 268, 344), (268, 195, 267), (336, 76, 335), (185, 186, 335), (44, 334, 263), (79, 336, 338), (138, 302, 300), (188, 191, 265), (190, 342, 191), (59, 187, 259), (185, 335, 76), (187, 260, 259), (258, 335, 186), (258, 186, 259), (44, 263, 262), (262, 43, 44), (79, 338, 337), (189, 188, 264), (131, 98, 308), (144, 307, 98), (307, 144, 309), (343, 192, 86), (309, 143, 304), (189, 264, 194), (265, 264, 188), (310, 105, 312), (341, 265, 191), (345, 196, 197), (337, 82, 79), (311, 312, 103), (103, 296, 311), (296, 163, 314), (163, 164, 313), (163, 313, 314), (267, 195, 194), (164, 315, 313), (315, 165, 316), (196, 345, 200), (271, 200, 345), (256, 298, 55), (24, 255, 55), (250, 249, 35), (259, 186, 59), (26, 31, 253), (261, 42, 43), (34, 249, 31), (334, 44, 47), (48, 297, 47), (334, 47, 297), (48, 52, 297), (303, 19, 305), (301, 305, 21), (336, 79, 76), (308, 301, 131), (299, 269, 14), (341, 191, 342), (300, 14, 138), (192, 343, 190), (85, 339, 86), (339, 85, 337), (82, 337, 85), (42, 261, 187), (26, 253, 25), (12, 269, 9), (269, 12, 14), (21, 131, 301), (306, 308, 98), (309, 144, 143), (304, 106, 105), (312, 105, 156), (156, 103, 312), (298, 53, 56), (56, 55, 298), (254, 255, 25), (34, 35, 249), (252, 253, 31), (252, 31, 249), (251, 250, 9), (35, 9, 250), (251, 9, 269), (254, 25, 253), (305, 130, 21), (299, 14, 300), (17, 302, 138), (17, 19, 302)])
me_forma_002.update()
me_cube = bpy.data.meshes.new('Cube')
me_cube.from_pydata([(2.224, -5.495, -2.224), (-8.573, -8.208, 8.573), (-15.72, 4.27, -8.385), (-29.5, 37.81, 29.5), (-7.852, -1.482, 7.852), (8.385, 4.27, 15.72)], [], [(0, 1, 3, 2), (5, 4, 3), (4, 5, 0), (2, 0, 1), (2, 4, 0), (0, 5, 1), (2, 3, 4), (2, 1, 3), (1, 5, 3)])
_uv = me_cube.uv_layers.new(name='UVMap')
_uv.uv.foreach_set('vector', [0.375, 0.0, 0.625, 0.0, 0.625, 0.25, 0.375, 0.25, 0.625, 0.5, 0.375, 0.5, 0.875, 0.5, 0.375, 0.5, 0.625, 0.5, 0.375, 0.75, 0.375, 0.25, 0.375, 0.0, 0.625, 0.0, 0.125, 0.5, 0.375, 0.5, 0.125, 0.75, 0.375, 0.75, 0.625, 0.5, 0.625, 0.0, 0.125, 0.5, 0.875, 0.5, 0.375, 0.5, 0.0, 0.0, 0.0, 0.0, 0.0, 0.0, 0.0, 0.0, 0.0, 0.0, 0.0, 0.0])
me_cube.update()

# ---- objects
ob_dewi_parts = bpy.data.objects.new('dEWI parts', me_dewi_parts)
ob_forma = bpy.data.objects.new('forma', me_forma_001)
ob_forma_001 = bpy.data.objects.new('forma.001', me_forma_002)
ob_cube = bpy.data.objects.new('Cube', me_cube)

# ---- transforms, parenting, visibility, modifiers, constraints
ob_dewi_parts.location = (0.0, 0.0, 0.0)
ob_dewi_parts.rotation_euler = (3.142, -0.0, 0.0)
ob_forma.location = (0.0, 0.0, 0.0)
ob_forma.scale = (0.3648, 0.3648, 0.3648)
ob_forma_001.location = (0.0, 0.0, 0.0)
ob_forma_001.scale = (0.3648, 0.3648, 0.3648)
ob_cube.location = (0.0, 0.0, 0.0)
ob_cube.rotation_euler = (0.9553, 0.5236, 0.6155)

# ---- collection membership
col_collection.objects.link(ob_dewi_parts)
col_collection.objects.link(ob_forma)
col_collection.objects.link(ob_forma_001)
col_collection.objects.link(ob_cube)

# ---- scene / render settings (as saved in the file)
scene.frame_start = 1; scene.frame_end = 250; scene.frame_set(1)
scene.render.engine = 'BLENDER_EEVEE_NEXT'
scene.cycles.sampling_pattern = 'TABULATED_SOBOL'
scene.cycles.use_light_tree = False
scene.view_settings.view_transform = 'Filmic'
bpy.context.view_layer.update()

# ---- added for rendering (the .blend has no active camera and no usable light): camera, sun
cam_auto = bpy.data.cameras.new('AutoCamera')
cam_auto.lens = 50.0
cam_auto.sensor_width = 36.0
cam_auto.clip_end = 5296.02
ob_auto_camera = bpy.data.objects.new('AutoCamera', cam_auto)
scene.collection.objects.link(ob_auto_camera)
ob_auto_camera.location = (301.769, -362.122, 263.005)
ob_auto_camera.rotation_euler = (1.09748, -7.21219e-08, 0.694738)
scene.camera = ob_auto_camera
light_auto_sun = bpy.data.lights.new('AutoSun', 'SUN')
light_auto_sun.energy = 3.0
light_auto_sun.angle = 0.0523599
ob_auto_sun = bpy.data.objects.new('AutoSun', light_auto_sun)
scene.collection.objects.link(ob_auto_sun)
ob_auto_sun.rotation_euler = (0.872665, 0.174533, 0.523599)
bpy.context.view_layer.update()
